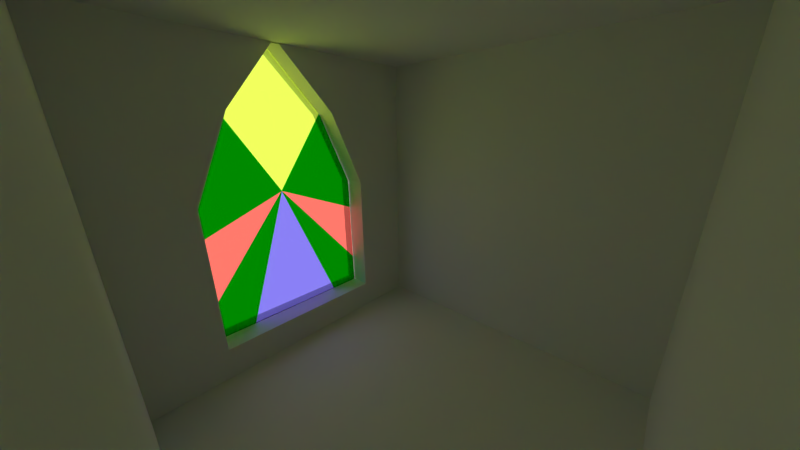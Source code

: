 # Source: Glasstest.blend  (saved by Blender 2.76.0; exported with 4.5.12 LTS)
import bpy
from mathutils import Matrix  # noqa: F401  (used for matrix-valued properties, if any)

bpy.ops.wm.read_factory_settings(use_empty=True)
scene = bpy.context.scene
scene.name = 'Scene'

# ---- collections
col_collection_1 = bpy.data.collections.new('Collection 1'); scene.collection.children.link(col_collection_1)

# ---- materials (node trees are filled in below, after node groups)
mat_glass_green = bpy.data.materials.new('Glass Green')
mat_glass_green.alpha_threshold = 0.0
mat_glass_green.diffuse_color = (0.4845, 0.8, 0.516, 1.0)
mat_glass_green.roughness = 0.5
mat_glass_yellow = bpy.data.materials.new('Glass Yellow')
mat_glass_yellow.alpha_threshold = 0.0
mat_glass_yellow.diffuse_color = (0.4845, 0.8, 0.516, 1.0)
mat_glass_yellow.roughness = 0.5
mat_glass_red = bpy.data.materials.new('Glass Red')
mat_glass_red.alpha_threshold = 0.0
mat_glass_red.diffuse_color = (0.4845, 0.8, 0.516, 1.0)
mat_glass_red.roughness = 0.5
mat_glass_blue = bpy.data.materials.new('Glass Blue')
mat_glass_blue.alpha_threshold = 0.0
mat_glass_blue.diffuse_color = (0.4845, 0.8, 0.516, 1.0)
mat_glass_blue.roughness = 0.5
mat_material = bpy.data.materials.new('Material')
mat_material.alpha_threshold = 0.0
mat_material.roughness = 0.5
mat_material.line_color = (0.0, 0.0, 0.0, 1.0)

# ---- material node trees
mat_glass_green.use_nodes = True; mat_glass_green.node_tree.nodes.clear()
_N = mat_glass_green.node_tree.nodes; _L = mat_glass_green.node_tree.links
n0 = _N.new('ShaderNodeOutputMaterial'); n0.name = 'Material Output'; n0.location = (300, 300)
n1 = _N.new('ShaderNodeBsdfGlass'); n1.name = 'Glass BSDF'; n1.location = (10, 300)
n1.distribution = 'BECKMANN'
n1.inputs[0].default_value = (0.0, 0.3672, 0.001958, 1.0)
n1.inputs[2].default_value = 1.45
_L.new(n1.outputs[0], n0.inputs[0])
n0.is_active_output = True
mat_glass_yellow.use_nodes = True; mat_glass_yellow.node_tree.nodes.clear()
_N = mat_glass_yellow.node_tree.nodes; _L = mat_glass_yellow.node_tree.links
n0 = _N.new('ShaderNodeOutputMaterial'); n0.name = 'Material Output'; n0.location = (300, 300)
n1 = _N.new('ShaderNodeBsdfGlass'); n1.name = 'Glass BSDF'; n1.location = (10, 300)
n1.distribution = 'BECKMANN'
n1.inputs[0].default_value = (0.7221, 0.8, 0.2794, 1.0)
n1.inputs[2].default_value = 1.45
_L.new(n1.outputs[0], n0.inputs[0])
n0.is_active_output = True
mat_glass_red.use_nodes = True; mat_glass_red.node_tree.nodes.clear()
_N = mat_glass_red.node_tree.nodes; _L = mat_glass_red.node_tree.links
n0 = _N.new('ShaderNodeOutputMaterial'); n0.name = 'Material Output'; n0.location = (300, 300)
n1 = _N.new('ShaderNodeBsdfGlass'); n1.name = 'Glass BSDF'; n1.location = (10, 300)
n1.distribution = 'BECKMANN'
n1.inputs[0].default_value = (0.8, 0.3235, 0.3235, 1.0)
n1.inputs[2].default_value = 1.45
_L.new(n1.outputs[0], n0.inputs[0])
n0.is_active_output = True
mat_glass_blue.use_nodes = True; mat_glass_blue.node_tree.nodes.clear()
_N = mat_glass_blue.node_tree.nodes; _L = mat_glass_blue.node_tree.links
n0 = _N.new('ShaderNodeOutputMaterial'); n0.name = 'Material Output'; n0.location = (300, 300)
n1 = _N.new('ShaderNodeBsdfGlass'); n1.name = 'Glass BSDF'; n1.location = (10, 300)
n1.distribution = 'BECKMANN'
n1.inputs[0].default_value = (0.3881, 0.3413, 0.8, 1.0)
n1.inputs[2].default_value = 1.45
_L.new(n1.outputs[0], n0.inputs[0])
n0.is_active_output = True

# ---- world
world_world = bpy.data.worlds.new('World'); scene.world = world_world
world_world.use_nodes = True; world_world.node_tree.nodes.clear()
_N = world_world.node_tree.nodes; _L = world_world.node_tree.links
n0 = _N.new('ShaderNodeOutputWorld'); n0.name = 'World Output'; n0.location = (300, 300)
n1 = _N.new('ShaderNodeBackground'); n1.name = 'Background'; n1.location = (10, 300)
n1.inputs[0].default_value = (0.9093, 1.0, 0.7727, 1.0)
n1.inputs[1].default_value = 2.0
_L.new(n1.outputs[0], n0.inputs[0])
n0.is_active_output = True
world_world.color = (1.0, 1.0, 1.0)
world_world.use_sun_shadow = False
world_world.sun_shadow_jitter_overblur = 0.0
world_world.cycles.sampling_method = 'MANUAL'
world_world.cycles.sample_map_resolution = 256

# ---- cameras
cam_camera = bpy.data.cameras.new('Camera')
cam_camera.clip_end = 100.0
cam_camera.lens = 12.0
cam_camera.sensor_width = 32.0
cam_camera.sensor_height = 18.0
cam_camera.ortho_scale = 7.314
cam_camera.dof.focus_distance = 0.0

# ---- meshes
me_cube_001 = bpy.data.meshes.new('Cube.001')
me_cube_001.from_pydata([(0.4486, -2.146, 0.4545), (-0.4486, -2.146, 0.2727), (0.4486, -2.146, 0.2727), (0.4486, -2.146, 0.09091), (0.01391, -2.146, -0.8182), (0.2692, -2.146, -0.5022), (0.4486, -2.146, -0.09091), (-0.4486, -2.146, 0.6364), (1.036e-05, -2.146, 0.6364), (0.4486, -2.146, 0.6364), (-0.08972, -2.146, 0.6364), (-0.2692, -2.146, 0.6364), (0.2692, -2.146, 0.6364), (-0.2692, -2.146, -0.5022), (-0.4486, -2.146, 0.09091), (0.01391, -2.156, -0.8182), (0.2692, -2.156, -0.5022), (-0.2692, -2.156, -0.5022), (0.4486, -2.156, -0.09091), (-0.4486, -2.146, -0.09091), (0.4486, -2.156, 0.09091), (-0.4486, -2.156, 0.09091), (0.4486, -2.156, 0.2727), (-0.4486, -2.156, 0.2727), (0.4486, -2.156, 0.4545), (-0.4486, -2.156, 0.4545), (0.4486, -2.156, 0.6364), (0.2692, -2.156, 0.6364), (-0.2692, -2.156, 0.6364), (-0.4486, -2.156, 0.6364), (0.01391, -2.156, -0.09091), (-0.4486, -2.156, -0.09091), (1.038e-05, -2.156, 0.6364), (0.08974, -2.156, 0.6364), (-0.08972, -2.156, 0.6364), (-0.4486, -2.146, 0.4545), (0.01391, -2.146, -0.09091), (0.08974, -2.146, 0.6364)], [], [(12, 9, 0, 36), (3, 36, 0, 2), (5, 36, 3, 6), (5, 4, 13, 36), (14, 36, 13, 19), (14, 1, 35, 36), (11, 36, 35, 7), (28, 29, 25, 30), (21, 30, 25, 23), (21, 31, 17, 30), (16, 30, 17, 15), (16, 18, 20, 30), (20, 22, 24, 30), (27, 30, 24, 26), (20, 3, 2, 22), (21, 14, 19, 31), (23, 1, 14, 21), (28, 11, 7, 29), (31, 19, 13, 17), (22, 2, 0, 24), (16, 5, 6, 18), (25, 35, 1, 23), (15, 4, 5, 16), (34, 10, 11, 28), (24, 0, 9, 26), (26, 9, 12, 27), (29, 7, 35, 25), (18, 6, 3, 20), (17, 13, 4, 15), (12, 36, 8, 37), (27, 33, 32, 30), (28, 30, 32, 34), (11, 10, 8, 36), (33, 37, 8, 32), (32, 8, 10, 34), (27, 12, 37, 33)])
me_cube_001.polygons.foreach_set('material_index', [0, 2, 0, 1, 0, 2, 0, 0, 2, 0, 1, 0, 2, 0, 2, 0, 2, 0, 0, 2, 0, 2, 1, 3, 0, 0, 0, 0, 1, 3, 3, 3, 3, 3, 3, 3])
me_cube_001.materials.append(mat_glass_green)
me_cube_001.materials.append(mat_glass_yellow)
me_cube_001.materials.append(mat_glass_red)
me_cube_001.materials.append(mat_glass_blue)
me_cube_001.use_remesh_preserve_volume = False
me_cube_001.use_remesh_preserve_attributes = False
me_cube_001.use_mirror_vertex_groups = False
me_cube_001.update()
me_cube = bpy.data.meshes.new('Cube')
me_cube.from_pydata([(1.0, 1.0, -1.0), (1.0, -1.0, -1.0), (-1.0, -1.0, -1.0), (-1.0, -1.0, 1.0), (-1.0, 1.0, -1.0), (1.0, 1.0, 1.0), (1.0, -1.0, 1.0), (-1.0, 1.0, 1.0), (1.0, 0.8182, -1.0), (1.0, 0.6364, -1.0), (1.0, 0.4545, -1.0), (1.0, 0.2727, -1.0), (1.0, 0.09091, -1.0), (1.0, -0.09091, -1.0), (1.0, -0.2727, -1.0), (1.0, -0.4545, -1.0), (1.0, -0.6364, -1.0), (1.0, -0.8182, -1.0), (0.8182, 1.0, -1.0), (0.6364, 1.0, -1.0), (0.4545, 1.0, -1.0), (0.2727, 1.0, -1.0), (0.09091, 1.0, -1.0), (-0.09091, 1.0, -1.0), (-0.2727, 1.0, -1.0), (-0.4545, 1.0, -1.0), (-0.6364, 1.0, -1.0), (-0.8182, 1.0, -1.0), (1.0, 1.0, -0.8182), (1.0, 1.0, -0.6364), (1.0, 1.0, -0.4545), (1.0, 1.0, -0.2727), (1.0, 1.0, -0.09091), (1.0, 1.0, 0.09091), (1.0, 1.0, 0.2727), (1.0, 1.0, 0.4545), (1.0, 1.0, 0.6364), (1.0, 1.0, 0.8182), (0.8182, -1.0, -1.0), (0.6364, -1.0, -1.0), (0.4545, -1.0, -1.0), (0.2727, -1.0, -1.0), (0.09091, -1.0, -1.0), (-0.09091, -1.0, -1.0), (-0.2727, -1.0, -1.0), (-0.4545, -1.0, -1.0), (-0.6364, -1.0, -1.0), (-0.8182, -1.0, -1.0), (1.0, -1.0, -0.8182), (1.0, -1.0, -0.6364), (1.0, -1.0, -0.4545), (1.0, -1.0, -0.2727), (1.0, -1.0, -0.09091), (1.0, -1.0, 0.09091), (1.0, -1.0, 0.2727), (1.0, -1.0, 0.4545), (1.0, -1.0, 0.6364), (1.0, -1.0, 0.8182), (-1.0, -0.8182, -1.0), (-1.0, -0.6364, -1.0), (-1.0, -0.4545, -1.0), (-1.0, -0.2727, -1.0), (-1.0, -0.09091, -1.0), (-1.0, 0.09091, -1.0), (-1.0, 0.2727, -1.0), (-1.0, 0.4545, -1.0), (-1.0, 0.6364, -1.0), (-1.0, 0.8182, -1.0), (-1.0, -1.0, -0.8182), (-1.0, -1.0, -0.6364), (-1.0, -1.0, -0.4545), (-1.0, -1.0, -0.2727), (-1.0, -1.0, -0.09091), (-1.0, -1.0, 0.09091), (-1.0, -1.0, 0.2727), (-1.0, -1.0, 0.4545), (-1.0, -1.0, 0.6364), (-1.0, -1.0, 0.8182), (-1.0, 1.0, -0.8182), (-1.0, 1.0, -0.6364), (-1.0, 1.0, -0.4545), (-1.0, 1.0, -0.2727), (-1.0, 1.0, -0.09091), (-1.0, 1.0, 0.09091), (-1.0, 1.0, 0.2727), (-1.0, 1.0, 0.4545), (-1.0, 1.0, 0.6364), (-1.0, 1.0, 0.8182), (1.0, 0.8182, 1.0), (1.0, 0.6364, 1.0), (1.0, 0.4545, 1.0), (1.0, 0.2727, 1.0), (1.0, 0.09091, 1.0), (1.0, -0.09091, 1.0), (1.0, -0.2727, 1.0), (1.0, -0.4545, 1.0), (1.0, -0.6364, 1.0), (1.0, -0.8182, 1.0), (0.8182, 1.0, 1.0), (0.6364, 1.0, 1.0), (0.4545, 1.0, 1.0), (0.2727, 1.0, 1.0), (0.09091, 1.0, 1.0), (-0.09091, 1.0, 1.0), (-0.2727, 1.0, 1.0), (-0.4545, 1.0, 1.0), (-0.6364, 1.0, 1.0), (-0.8182, 1.0, 1.0), (0.8182, -1.0, 1.0), (0.6364, -1.0, 1.0), (0.4545, -1.0, 1.0), (0.2727, -1.0, 1.0), (0.09091, -1.0, 1.0), (-0.09091, -1.0, 1.0), (-0.2727, -1.0, 1.0), (-0.4545, -1.0, 1.0), (-0.6364, -1.0, 1.0), (-0.8182, -1.0, 1.0), (-1.0, -0.8182, 1.0), (-1.0, -0.6364, 1.0), (-1.0, -0.4545, 1.0), (-1.0, -0.2727, 1.0), (-1.0, -0.09091, 1.0), (-1.0, 0.09091, 1.0), (-1.0, 0.2727, 1.0), (-1.0, 0.4545, 1.0), (-1.0, 0.6364, 1.0), (-1.0, 0.8182, 1.0), (0.8182, 1.0, 0.8182), (0.6364, 1.0, 0.8182), (0.4545, 1.0, 0.8182), (0.2727, 1.0, 0.8182), (0.09091, 1.0, 0.8182), (-0.09091, 1.0, 0.8182), (-0.2727, 1.0, 0.8182), (-0.4545, 1.0, 0.8182), (-0.6364, 1.0, 0.8182), (-0.8182, 1.0, 0.8182), (0.8182, 1.0, 0.6364), (0.6364, 1.0, 0.6364), (0.4545, 1.0, 0.6364), (0.2727, 1.0, 0.6364), (0.09091, 1.0, 0.6364), (-0.09091, 1.0, 0.6364), (-0.2727, 1.0, 0.6364), (-0.4545, 1.0, 0.6364), (-0.6364, 1.0, 0.6364), (-0.8182, 1.0, 0.6364), (0.8182, 1.0, 0.4545), (0.6364, 1.0, 0.4545), (0.4545, 1.0, 0.4545), (0.2727, 1.0, 0.4545), (0.09091, 1.0, 0.4545), (-0.09091, 1.0, 0.4545), (-0.2727, 1.0, 0.4545), (-0.4545, 1.0, 0.4545), (-0.6364, 1.0, 0.4545), (-0.8182, 1.0, 0.4545), (0.8182, 1.0, 0.2727), (0.6364, 1.0, 0.2727), (0.4545, 1.0, 0.2727), (0.2727, 1.0, 0.2727), (0.09091, 1.0, 0.2727), (-0.09091, 1.0, 0.2727), (-0.2727, 1.0, 0.2727), (-0.4545, 1.0, 0.2727), (-0.6364, 1.0, 0.2727), (-0.8182, 1.0, 0.2727), (0.8182, 1.0, 0.09091), (0.6364, 1.0, 0.09091), (0.4545, 1.0, 0.09091), (0.2727, 1.0, 0.09091), (0.09091, 1.0, 0.09091), (-0.09091, 1.0, 0.09091), (-0.2727, 1.0, 0.09091), (-0.4545, 1.0, 0.09091), (-0.6364, 1.0, 0.09091), (-0.8182, 1.0, 0.09091), (0.8182, 1.0, -0.09091), (0.6364, 1.0, -0.09091), (0.4545, 1.0, -0.09091), (0.2727, 1.0, -0.09091), (0.09091, 1.0, -0.09091), (-0.09091, 1.0, -0.09091), (-0.2727, 1.0, -0.09091), (-0.4545, 1.0, -0.09091), (-0.6364, 1.0, -0.09091), (-0.8182, 1.0, -0.09091), (0.8182, 1.0, -0.2727), (0.6364, 1.0, -0.2727), (0.4545, 1.0, -0.2727), (0.2727, 1.0, -0.2727), (0.09091, 1.0, -0.2727), (-0.09091, 1.0, -0.2727), (-0.2727, 1.0, -0.2727), (-0.4545, 1.0, -0.2727), (-0.6364, 1.0, -0.2727), (-0.8182, 1.0, -0.2727), (0.8182, 1.0, -0.4545), (0.6364, 1.0, -0.4545), (0.4545, 1.0, -0.4545), (0.2727, 1.0, -0.4545), (0.09091, 1.0, -0.4545), (-0.09091, 1.0, -0.4545), (-0.2727, 1.0, -0.4545), (-0.4545, 1.0, -0.4545), (-0.6364, 1.0, -0.4545), (-0.8182, 1.0, -0.4545), (0.8182, 1.0, -0.6364), (0.6364, 1.0, -0.6364), (0.4545, 1.0, -0.6364), (0.2727, 1.0, -0.6364), (0.09091, 1.0, -0.6364), (-0.09091, 1.0, -0.6364), (-0.2727, 1.0, -0.6364), (-0.4545, 1.0, -0.6364), (-0.6364, 1.0, -0.6364), (-0.8182, 1.0, -0.6364), (0.8182, 1.0, -0.8182), (0.6364, 1.0, -0.8182), (0.4545, 1.0, -0.8182), (0.2727, 1.0, -0.8182), (0.09091, 1.0, -0.8182), (-0.09091, 1.0, -0.8182), (-0.2727, 1.0, -0.8182), (-0.4545, 1.0, -0.8182), (-0.6364, 1.0, -0.8182), (-0.8182, 1.0, -0.8182), (-1.0, -0.8182, -0.8182), (-1.0, -0.6364, -0.8182), (-1.0, -0.4545, -0.8182), (-1.0, -0.2727, -0.8182), (-1.0, -0.09091, -0.8182), (-1.0, 0.09091, -0.8182), (-1.0, 0.2727, -0.8182), (-1.0, 0.4545, -0.8182), (-1.0, 0.6364, -0.8182), (-1.0, 0.8182, -0.8182), (-1.0, -0.8182, -0.6364), (-1.0, -0.6364, -0.6364), (-1.0, -0.4545, -0.6364), (-1.0, -0.2727, -0.6364), (-1.0, -0.09091, -0.6364), (-1.0, 0.09091, -0.6364), (-1.0, 0.2727, -0.6364), (-1.0, 0.4545, -0.6364), (-1.0, 0.6364, -0.6364), (-1.0, 0.8182, -0.6364), (-1.0, -0.8182, -0.4545), (-1.0, -0.6364, -0.4545), (-1.0, -0.4545, -0.4545), (-1.0, -0.2727, -0.4545), (-1.0, -0.09091, -0.4545), (-1.0, 0.09091, -0.4545), (-1.0, 0.2727, -0.4545), (-1.0, 0.4545, -0.4545), (-1.0, 0.6364, -0.4545), (-1.0, 0.8182, -0.4545), (-1.0, -0.8182, -0.2727), (-1.0, -0.6364, -0.2727), (-1.0, -0.4545, -0.2727), (-1.0, -0.2727, -0.2727), (-1.0, -0.09091, -0.2727), (-1.0, 0.09091, -0.2727), (-1.0, 0.2727, -0.2727), (-1.0, 0.4545, -0.2727), (-1.0, 0.6364, -0.2727), (-1.0, 0.8182, -0.2727), (-1.0, -0.8182, -0.09091), (-1.0, -0.6364, -0.09091), (-1.0, -0.4545, -0.09091), (-1.0, -0.2727, -0.09091), (-1.0, -0.09091, -0.09091), (-1.0, 0.09091, -0.09091), (-1.0, 0.2727, -0.09091), (-1.0, 0.4545, -0.09091), (-1.0, 0.6364, -0.09091), (-1.0, 0.8182, -0.09091), (-1.0, -0.8182, 0.09091), (-1.0, -0.6364, 0.09091), (-1.0, -0.4545, 0.09091), (-1.0, -0.2727, 0.09091), (-1.0, -0.09091, 0.09091), (-1.0, 0.09091, 0.09091), (-1.0, 0.2727, 0.09091), (-1.0, 0.4545, 0.09091), (-1.0, 0.6364, 0.09091), (-1.0, 0.8182, 0.09091), (-1.0, -0.8182, 0.2727), (-1.0, -0.6364, 0.2727), (-1.0, -0.4545, 0.2727), (-1.0, -0.2727, 0.2727), (-1.0, -0.09091, 0.2727), (-1.0, 0.09091, 0.2727), (-1.0, 0.2727, 0.2727), (-1.0, 0.4545, 0.2727), (-1.0, 0.6364, 0.2727), (-1.0, 0.8182, 0.2727), (-1.0, -0.8182, 0.4545), (-1.0, -0.6364, 0.4545), (-1.0, -0.4545, 0.4545), (-1.0, -0.2727, 0.4545), (-1.0, -0.09091, 0.4545), (-1.0, 0.09091, 0.4545), (-1.0, 0.2727, 0.4545), (-1.0, 0.4545, 0.4545), (-1.0, 0.6364, 0.4545), (-1.0, 0.8182, 0.4545), (-1.0, -0.8182, 0.6364), (-1.0, -0.6364, 0.6364), (-1.0, -0.4545, 0.6364), (-1.0, -0.2727, 0.6364), (-1.0, -0.09091, 0.6364), (-1.0, 0.09091, 0.6364), (-1.0, 0.2727, 0.6364), (-1.0, 0.4545, 0.6364), (-1.0, 0.6364, 0.6364), (-1.0, 0.8182, 0.6364), (-1.0, -0.8182, 0.8182), (-1.0, -0.6364, 0.8182), (-1.0, -0.4545, 0.8182), (-1.0, -0.2727, 0.8182), (-1.0, -0.09091, 0.8182), (-1.0, 0.09091, 0.8182), (-1.0, 0.2727, 0.8182), (-1.0, 0.4545, 0.8182), (-1.0, 0.6364, 0.8182), (-1.0, 0.8182, 0.8182), (0.8182, -1.0, -0.8182), (0.6364, -1.0, -0.8182), (0.4545, -1.0, -0.8182), (0.2727, -1.0, -0.8182), (0.01408, -1.0, -0.8182), (-0.2727, -1.0, -0.8182), (-0.4545, -1.0, -0.8182), (-0.6364, -1.0, -0.8182), (-0.8182, -1.0, -0.8182), (0.8182, -1.0, -0.6364), (0.6364, -1.0, -0.6364), (0.4545, -1.0, -0.6364), (0.2727, -1.0, -0.5022), (-0.2727, -1.0, -0.5022), (-0.4545, -1.0, -0.6364), (-0.6364, -1.0, -0.6364), (-0.8182, -1.0, -0.6364), (0.8182, -1.0, -0.4545), (0.6364, -1.0, -0.4545), (0.4545, -1.0, -0.4545), (-0.4545, -1.0, -0.4545), (-0.6364, -1.0, -0.4545), (-0.8182, -1.0, -0.4545), (0.8182, -1.0, -0.2727), (0.6364, -1.0, -0.2727), (-0.6364, -1.0, -0.2727), (-0.8182, -1.0, -0.2727), (0.8182, -1.0, -0.09091), (0.6364, -1.0, -0.09091), (0.4545, -1.0, -0.09091), (-0.4545, -1.0, -0.09091), (-0.6364, -1.0, -0.09091), (-0.8182, -1.0, -0.09091), (0.8182, -1.0, 0.09091), (0.6364, -1.0, 0.09091), (0.4545, -1.0, 0.09091), (-0.4545, -1.0, 0.09091), (-0.6364, -1.0, 0.09091), (-0.8182, -1.0, 0.09091), (0.8182, -1.0, 0.2727), (0.6364, -1.0, 0.2727), (0.4545, -1.0, 0.2727), (-0.4545, -1.0, 0.2727), (-0.6364, -1.0, 0.2727), (-0.8182, -1.0, 0.2727), (0.8182, -1.0, 0.4545), (0.6364, -1.0, 0.4545), (0.4545, -1.0, 0.4545), (-0.4545, -1.0, 0.4545), (-0.6364, -1.0, 0.4545), (-0.8182, -1.0, 0.4545), (0.8182, -1.0, 0.6364), (0.6364, -1.0, 0.6364), (0.4545, -1.0, 0.6364), (0.2727, -1.0, 0.6364), (0.09091, -1.0, 0.6364), (-0.09091, -1.0, 0.6364), (-0.2727, -1.0, 0.6364), (-0.4545, -1.0, 0.6364), (-0.6364, -1.0, 0.6364), (-0.8182, -1.0, 0.6364), (0.8182, -1.0, 0.8182), (0.6364, -1.0, 0.8182), (0.4545, -1.0, 0.8182), (0.2727, -1.0, 0.8182), (0.09091, -1.0, 0.8182), (-0.09091, -1.0, 0.8182), (-0.2727, -1.0, 0.8182), (-0.4545, -1.0, 0.8182), (-0.6364, -1.0, 0.8182), (-0.8182, -1.0, 0.8182), (1.0, 0.8182, -0.8182), (1.0, 0.6364, -0.8182), (1.0, 0.4545, -0.8182), (1.0, 0.2727, -0.8182), (1.0, 0.09091, -0.8182), (1.0, -0.09091, -0.8182), (1.0, -0.2727, -0.8182), (1.0, -0.4545, -0.8182), (1.0, -0.6364, -0.8182), (1.0, -0.8182, -0.8182), (1.0, 0.8182, -0.6364), (1.0, 0.6364, -0.6364), (1.0, 0.4545, -0.6364), (1.0, 0.2727, -0.6364), (1.0, 0.09091, -0.6364), (1.0, -0.09091, -0.6364), (1.0, -0.2727, -0.6364), (1.0, -0.4545, -0.6364), (1.0, -0.6364, -0.6364), (1.0, -0.8182, -0.6364), (1.0, 0.8182, -0.4545), (1.0, 0.6364, -0.4545), (1.0, 0.4545, -0.4545), (1.0, 0.2727, -0.4545), (1.0, 0.09091, -0.4545), (1.0, -0.09091, -0.4545), (1.0, -0.2727, -0.4545), (1.0, -0.4545, -0.4545), (1.0, -0.6364, -0.4545), (1.0, -0.8182, -0.4545), (1.0, 0.8182, -0.2727), (1.0, 0.6364, -0.2727), (1.0, 0.4545, -0.2727), (1.0, 0.2727, -0.2727), (1.0, 0.09091, -0.2727), (1.0, -0.09091, -0.2727), (1.0, -0.2727, -0.2727), (1.0, -0.4545, -0.2727), (1.0, -0.6364, -0.2727), (1.0, -0.8182, -0.2727), (1.0, 0.8182, -0.09091), (1.0, 0.6364, -0.09091), (1.0, 0.4545, -0.09091), (1.0, 0.2727, -0.09091), (1.0, 0.09091, -0.09091), (1.0, -0.09091, -0.09091), (1.0, -0.2727, -0.09091), (1.0, -0.4545, -0.09091), (1.0, -0.6364, -0.09091), (1.0, -0.8182, -0.09091), (1.0, 0.8182, 0.09091), (1.0, 0.6364, 0.09091), (1.0, 0.4545, 0.09091), (1.0, 0.2727, 0.09091), (1.0, 0.09091, 0.09091), (1.0, -0.09091, 0.09091), (1.0, -0.2727, 0.09091), (1.0, -0.4545, 0.09091), (1.0, -0.6364, 0.09091), (1.0, -0.8182, 0.09091), (1.0, 0.8182, 0.2727), (1.0, 0.6364, 0.2727), (1.0, 0.4545, 0.2727), (1.0, 0.2727, 0.2727), (1.0, 0.09091, 0.2727), (1.0, -0.09091, 0.2727), (1.0, -0.2727, 0.2727), (1.0, -0.4545, 0.2727), (1.0, -0.6364, 0.2727), (1.0, -0.8182, 0.2727), (1.0, 0.8182, 0.4545), (1.0, 0.6364, 0.4545), (1.0, 0.4545, 0.4545), (1.0, 0.2727, 0.4545), (1.0, 0.09091, 0.4545), (1.0, -0.09091, 0.4545), (1.0, -0.2727, 0.4545), (1.0, -0.4545, 0.4545), (1.0, -0.6364, 0.4545), (1.0, -0.8182, 0.4545), (1.0, 0.8182, 0.6364), (1.0, 0.6364, 0.6364), (1.0, 0.4545, 0.6364), (1.0, 0.2727, 0.6364), (1.0, 0.09091, 0.6364), (1.0, -0.09091, 0.6364), (1.0, -0.2727, 0.6364), (1.0, -0.4545, 0.6364), (1.0, -0.6364, 0.6364), (1.0, -0.8182, 0.6364), (1.0, 0.8182, 0.8182), (1.0, 0.6364, 0.8182), (1.0, 0.4545, 0.8182), (1.0, 0.2727, 0.8182), (1.0, 0.09091, 0.8182), (1.0, -0.09091, 0.8182), (1.0, -0.2727, 0.8182), (1.0, -0.4545, 0.8182), (1.0, -0.6364, 0.8182), (1.0, -0.8182, 0.8182), (0.8182, 0.8182, 1.0), (0.8182, 0.6364, 1.0), (0.8182, 0.4545, 1.0), (0.8182, 0.2727, 1.0), (0.8182, 0.09091, 1.0), (0.8182, -0.09091, 1.0), (0.8182, -0.2727, 1.0), (0.8182, -0.4545, 1.0), (0.8182, -0.6364, 1.0), (0.8182, -0.8182, 1.0), (0.6364, 0.8182, 1.0), (0.6364, 0.6364, 1.0), (0.6364, 0.4545, 1.0), (0.6364, 0.2727, 1.0), (0.6364, 0.09091, 1.0), (0.6364, -0.09091, 1.0), (0.6364, -0.2727, 1.0), (0.6364, -0.4545, 1.0), (0.6364, -0.6364, 1.0), (0.6364, -0.8182, 1.0), (0.4545, 0.8182, 1.0), (0.4545, 0.6364, 1.0), (0.4545, 0.4545, 1.0), (0.4545, 0.2727, 1.0), (0.4545, 0.09091, 1.0), (0.4545, -0.09091, 1.0), (0.4545, -0.2727, 1.0), (0.4545, -0.4545, 1.0), (0.4545, -0.6364, 1.0), (0.4545, -0.8182, 1.0), (0.2727, 0.8182, 1.0), (0.2727, 0.6364, 1.0), (0.2727, 0.4545, 1.0), (0.2727, 0.2727, 1.0), (0.2727, 0.09091, 1.0), (0.2727, -0.09091, 1.0), (0.2727, -0.2727, 1.0), (0.2727, -0.4545, 1.0), (0.2727, -0.6364, 1.0), (0.2727, -0.8182, 1.0), (0.09091, 0.8182, 1.0), (0.09091, 0.6364, 1.0), (0.09091, 0.4545, 1.0), (0.09091, 0.2727, 1.0), (0.09091, 0.09091, 1.0), (0.09091, -0.09091, 1.0), (0.09091, -0.2727, 1.0), (0.09091, -0.4545, 1.0), (0.09091, -0.6364, 1.0), (0.09091, -0.8182, 1.0), (-0.09091, 0.8182, 1.0), (-0.09091, 0.6364, 1.0), (-0.09091, 0.4545, 1.0), (-0.09091, 0.2727, 1.0), (-0.09091, 0.09091, 1.0), (-0.09091, -0.09091, 1.0), (-0.09091, -0.2727, 1.0), (-0.09091, -0.4545, 1.0), (-0.09091, -0.6364, 1.0), (-0.09091, -0.8182, 1.0), (-0.2727, 0.8182, 1.0), (-0.2727, 0.6364, 1.0), (-0.2727, 0.4545, 1.0), (-0.2727, 0.2727, 1.0), (-0.2727, 0.09091, 1.0), (-0.2727, -0.09091, 1.0), (-0.2727, -0.2727, 1.0), (-0.2727, -0.4545, 1.0), (-0.2727, -0.6364, 1.0), (-0.2727, -0.8182, 1.0), (-0.4545, 0.8182, 1.0), (-0.4545, 0.6364, 1.0), (-0.4545, 0.4545, 1.0), (-0.4545, 0.2727, 1.0), (-0.4545, 0.09091, 1.0), (-0.4545, -0.09091, 1.0), (-0.4545, -0.2727, 1.0), (-0.4545, -0.4545, 1.0), (-0.4545, -0.6364, 1.0), (-0.4545, -0.8182, 1.0), (-0.6364, 0.8182, 1.0), (-0.6364, 0.6364, 1.0), (-0.6364, 0.4545, 1.0), (-0.6364, 0.2727, 1.0), (-0.6364, 0.09091, 1.0), (-0.6364, -0.09091, 1.0), (-0.6364, -0.2727, 1.0), (-0.6364, -0.4545, 1.0), (-0.6364, -0.6364, 1.0), (-0.6364, -0.8182, 1.0), (-0.8182, 0.8182, 1.0), (-0.8182, 0.6364, 1.0), (-0.8182, 0.4545, 1.0), (-0.8182, 0.2727, 1.0), (-0.8182, 0.09091, 1.0), (-0.8182, -0.09091, 1.0), (-0.8182, -0.2727, 1.0), (-0.8182, -0.4545, 1.0), (-0.8182, -0.6364, 1.0), (-0.8182, -0.8182, 1.0), (0.8182, 0.8182, -1.0), (0.6364, 0.8182, -1.0), (0.4545, 0.8182, -1.0), (0.2727, 0.8182, -1.0), (0.09091, 0.8182, -1.0), (-0.09091, 0.8182, -1.0), (-0.2727, 0.8182, -1.0), (-0.4545, 0.8182, -1.0), (-0.6364, 0.8182, -1.0), (-0.8182, 0.8182, -1.0), (0.8182, 0.6364, -1.0), (0.6364, 0.6364, -1.0), (0.4545, 0.6364, -1.0), (0.2727, 0.6364, -1.0), (0.09091, 0.6364, -1.0), (-0.09091, 0.6364, -1.0), (-0.2727, 0.6364, -1.0), (-0.4545, 0.6364, -1.0), (-0.6364, 0.6364, -1.0), (-0.8182, 0.6364, -1.0), (0.8182, 0.4545, -1.0), (0.6364, 0.4545, -1.0), (0.4545, 0.4545, -1.0), (0.2727, 0.4545, -1.0), (0.09091, 0.4545, -1.0), (-0.09091, 0.4545, -1.0), (-0.2727, 0.4545, -1.0), (-0.4545, 0.4545, -1.0), (-0.6364, 0.4545, -1.0), (-0.8182, 0.4545, -1.0), (0.8182, 0.2727, -1.0), (0.6364, 0.2727, -1.0), (0.4545, 0.2727, -1.0), (0.2727, 0.2727, -1.0), (0.09091, 0.2727, -1.0), (-0.09091, 0.2727, -1.0), (-0.2727, 0.2727, -1.0), (-0.4545, 0.2727, -1.0), (-0.6364, 0.2727, -1.0), (-0.8182, 0.2727, -1.0), (0.8182, 0.09091, -1.0), (0.6364, 0.09091, -1.0), (0.4545, 0.09091, -1.0), (0.2727, 0.09091, -1.0), (0.09091, 0.09091, -1.0), (-0.09091, 0.09091, -1.0), (-0.2727, 0.09091, -1.0), (-0.4545, 0.09091, -1.0), (-0.6364, 0.09091, -1.0), (-0.8182, 0.09091, -1.0), (0.8182, -0.09091, -1.0), (0.6364, -0.09091, -1.0), (0.4545, -0.09091, -1.0), (0.2727, -0.09091, -1.0), (0.09091, -0.09091, -1.0), (-0.09091, -0.09091, -1.0), (-0.2727, -0.09091, -1.0), (-0.4545, -0.09091, -1.0), (-0.6364, -0.09091, -1.0), (-0.8182, -0.09091, -1.0), (0.8182, -0.2727, -1.0), (0.6364, -0.2727, -1.0), (0.4545, -0.2727, -1.0), (0.2727, -0.2727, -1.0), (0.09091, -0.2727, -1.0), (-0.09091, -0.2727, -1.0), (-0.2727, -0.2727, -1.0), (-0.4545, -0.2727, -1.0), (-0.6364, -0.2727, -1.0), (-0.8182, -0.2727, -1.0), (0.8182, -0.4545, -1.0), (0.6364, -0.4545, -1.0), (0.4545, -0.4545, -1.0), (0.2727, -0.4545, -1.0), (0.09091, -0.4545, -1.0), (-0.09091, -0.4545, -1.0), (-0.2727, -0.4545, -1.0), (-0.4545, -0.4545, -1.0), (-0.6364, -0.4545, -1.0), (-0.8182, -0.4545, -1.0), (0.8182, -0.6364, -1.0), (0.6364, -0.6364, -1.0), (0.4545, -0.6364, -1.0), (0.2727, -0.6364, -1.0), (0.09091, -0.6364, -1.0), (-0.09091, -0.6364, -1.0), (-0.2727, -0.6364, -1.0), (-0.4545, -0.6364, -1.0), (-0.6364, -0.6364, -1.0), (-0.8182, -0.6364, -1.0), (0.8182, -0.8182, -1.0), (0.6364, -0.8182, -1.0), (0.4545, -0.8182, -1.0), (0.2727, -0.8182, -1.0), (0.09091, -0.8182, -1.0), (-0.09091, -0.8182, -1.0), (-0.2727, -0.8182, -1.0), (-0.4545, -0.8182, -1.0), (-0.6364, -0.8182, -1.0), (-0.8182, -0.8182, -1.0), (0.8, 0.8, -0.8), (0.8, -0.8, -0.8), (-0.8, -0.8, -0.8), (-0.8, -0.8, 0.8), (-0.8, 0.8, -0.8), (0.8, 0.8, 0.8), (0.8, -0.8, 0.8), (-0.8, 0.8, 0.8), (0.8, 0.8182, -0.8), (0.8, 0.6364, -0.8), (0.8, 0.4545, -0.8), (0.8, 0.2727, -0.8), (0.8, 0.09091, -0.8), (0.8, -0.09091, -0.8), (0.8, -0.2727, -0.8), (0.8, -0.4545, -0.8), (0.8, -0.6364, -0.8), (0.8, -0.8182, -0.8), (0.8182, 0.8, -0.8), (0.6364, 0.8, -0.8), (0.4545, 0.8, -0.8), (0.2727, 0.8, -0.8), (0.09091, 0.8, -0.8), (-0.09091, 0.8, -0.8), (-0.2727, 0.8, -0.8), (-0.4545, 0.8, -0.8), (-0.6364, 0.8, -0.8), (-0.8182, 0.8, -0.8), (0.8, 0.8, -0.8182), (0.8, 0.8, -0.6364), (0.8, 0.8, -0.4545), (0.8, 0.8, -0.2727), (0.8, 0.8, -0.09091), (0.8, 0.8, 0.09091), (0.8, 0.8, 0.2727), (0.8, 0.8, 0.4545), (0.8, 0.8, 0.6364), (0.8, 0.8, 0.8182), (0.8182, -0.8, -0.8), (0.6364, -0.8, -0.8), (0.4545, -0.8, -0.8), (0.2727, -0.8, -0.8), (0.09091, -0.8, -0.8), (-0.09091, -0.8, -0.8), (-0.2727, -0.8, -0.8), (-0.4545, -0.8, -0.8), (-0.6364, -0.8, -0.8), (-0.8182, -0.8, -0.8), (0.8, -0.8, -0.8182), (0.8, -0.8, -0.6364), (0.8, -0.8, -0.4545), (0.8, -0.8, -0.2727), (0.8, -0.8, -0.09091), (0.8, -0.8, 0.09091), (0.8, -0.8, 0.2727), (0.8, -0.8, 0.4545), (0.8, -0.8, 0.6364), (0.8, -0.8, 0.8182), (-0.8, -0.8182, -0.8), (-0.8, -0.6364, -0.8), (-0.8, -0.4545, -0.8), (-0.8, -0.2727, -0.8), (-0.8, -0.09091, -0.8), (-0.8, 0.09091, -0.8), (-0.8, 0.2727, -0.8), (-0.8, 0.4545, -0.8), (-0.8, 0.6364, -0.8), (-0.8, 0.8182, -0.8), (-0.8, -0.8, -0.8182), (-0.8, -0.8, -0.6364), (-0.8, -0.8, -0.4545), (-0.8, -0.8, -0.2727), (-0.8, -0.8, -0.09091), (-0.8, -0.8, 0.09091), (-0.8, -0.8, 0.2727), (-0.8, -0.8, 0.4545), (-0.8, -0.8, 0.6364), (-0.8, -0.8, 0.8182), (-0.8, 0.8, -0.8182), (-0.8, 0.8, -0.6364), (-0.8, 0.8, -0.4545), (-0.8, 0.8, -0.2727), (-0.8, 0.8, -0.09091), (-0.8, 0.8, 0.09091), (-0.8, 0.8, 0.2727), (-0.8, 0.8, 0.4545), (-0.8, 0.8, 0.6364), (-0.8, 0.8, 0.8182), (0.8, 0.8182, 0.8), (0.8, 0.6364, 0.8), (0.8, 0.4545, 0.8), (0.8, 0.2727, 0.8), (0.8, 0.09091, 0.8), (0.8, -0.09091, 0.8), (0.8, -0.2727, 0.8), (0.8, -0.4545, 0.8), (0.8, -0.6364, 0.8), (0.8, -0.8182, 0.8), (0.8182, 0.8, 0.8), (0.6364, 0.8, 0.8), (0.4545, 0.8, 0.8), (0.2727, 0.8, 0.8), (0.09091, 0.8, 0.8), (-0.09091, 0.8, 0.8), (-0.2727, 0.8, 0.8), (-0.4545, 0.8, 0.8), (-0.6364, 0.8, 0.8), (-0.8182, 0.8, 0.8), (0.8182, -0.8, 0.8), (0.6364, -0.8, 0.8), (0.4545, -0.8, 0.8), (0.2727, -0.8, 0.8), (0.09091, -0.8, 0.8), (-0.09091, -0.8, 0.8), (-0.2727, -0.8, 0.8), (-0.4545, -0.8, 0.8), (-0.6364, -0.8, 0.8), (-0.8182, -0.8, 0.8), (-0.8, -0.8182, 0.8), (-0.8, -0.6364, 0.8), (-0.8, -0.4545, 0.8), (-0.8, -0.2727, 0.8), (-0.8, -0.09091, 0.8), (-0.8, 0.09091, 0.8), (-0.8, 0.2727, 0.8), (-0.8, 0.4545, 0.8), (-0.8, 0.6364, 0.8), (-0.8, 0.8182, 0.8), (0.8182, 0.8, 0.8182), (0.6364, 0.8, 0.8182), (0.4545, 0.8, 0.8182), (0.2727, 0.8, 0.8182), (0.09091, 0.8, 0.8182), (-0.09091, 0.8, 0.8182), (-0.2727, 0.8, 0.8182), (-0.4545, 0.8, 0.8182), (-0.6364, 0.8, 0.8182), (-0.8182, 0.8, 0.8182), (0.8182, 0.8, 0.6364), (0.6364, 0.8, 0.6364), (0.4545, 0.8, 0.6364), (0.2727, 0.8, 0.6364), (0.09091, 0.8, 0.6364), (-0.09091, 0.8, 0.6364), (-0.2727, 0.8, 0.6364), (-0.4545, 0.8, 0.6364), (-0.6364, 0.8, 0.6364), (-0.8182, 0.8, 0.6364), (0.8182, 0.8, 0.4545), (0.6364, 0.8, 0.4545), (0.4545, 0.8, 0.4545), (0.2727, 0.8, 0.4545), (0.09091, 0.8, 0.4545), (-0.09091, 0.8, 0.4545), (-0.2727, 0.8, 0.4545), (-0.4545, 0.8, 0.4545), (-0.6364, 0.8, 0.4545), (-0.8182, 0.8, 0.4545), (0.8182, 0.8, 0.2727), (0.6364, 0.8, 0.2727), (0.4545, 0.8, 0.2727), (0.2727, 0.8, 0.2727), (0.09091, 0.8, 0.2727), (-0.09091, 0.8, 0.2727), (-0.2727, 0.8, 0.2727), (-0.4545, 0.8, 0.2727), (-0.6364, 0.8, 0.2727), (-0.8182, 0.8, 0.2727), (0.8182, 0.8, 0.09091), (0.6364, 0.8, 0.09091), (0.4545, 0.8, 0.09091), (0.2727, 0.8, 0.09091), (0.09091, 0.8, 0.09091), (-0.09091, 0.8, 0.09091), (-0.2727, 0.8, 0.09091), (-0.4545, 0.8, 0.09091), (-0.6364, 0.8, 0.09091), (-0.8182, 0.8, 0.09091), (0.8182, 0.8, -0.09091), (0.6364, 0.8, -0.09091), (0.4545, 0.8, -0.09091), (0.2727, 0.8, -0.09091), (0.09091, 0.8, -0.09091), (-0.09091, 0.8, -0.09091), (-0.2727, 0.8, -0.09091), (-0.4545, 0.8, -0.09091), (-0.6364, 0.8, -0.09091), (-0.8182, 0.8, -0.09091), (0.8182, 0.8, -0.2727), (0.6364, 0.8, -0.2727), (0.4545, 0.8, -0.2727), (0.2727, 0.8, -0.2727), (0.09091, 0.8, -0.2727), (-0.09091, 0.8, -0.2727), (-0.2727, 0.8, -0.2727), (-0.4545, 0.8, -0.2727), (-0.6364, 0.8, -0.2727), (-0.8182, 0.8, -0.2727), (0.8182, 0.8, -0.4545), (0.6364, 0.8, -0.4545), (0.4545, 0.8, -0.4545), (0.2727, 0.8, -0.4545), (0.09091, 0.8, -0.4545), (-0.09091, 0.8, -0.4545), (-0.2727, 0.8, -0.4545), (-0.4545, 0.8, -0.4545), (-0.6364, 0.8, -0.4545), (-0.8182, 0.8, -0.4545), (0.8182, 0.8, -0.6364), (0.6364, 0.8, -0.6364), (0.4545, 0.8, -0.6364), (0.2727, 0.8, -0.6364), (0.09091, 0.8, -0.6364), (-0.09091, 0.8, -0.6364), (-0.2727, 0.8, -0.6364), (-0.4545, 0.8, -0.6364), (-0.6364, 0.8, -0.6364), (-0.8182, 0.8, -0.6364), (0.8182, 0.8, -0.8182), (0.6364, 0.8, -0.8182), (0.4545, 0.8, -0.8182), (0.2727, 0.8, -0.8182), (0.09091, 0.8, -0.8182), (-0.09091, 0.8, -0.8182), (-0.2727, 0.8, -0.8182), (-0.4545, 0.8, -0.8182), (-0.6364, 0.8, -0.8182), (-0.8182, 0.8, -0.8182), (-0.8, -0.8182, -0.8182), (-0.8, -0.6364, -0.8182), (-0.8, -0.4545, -0.8182), (-0.8, -0.2727, -0.8182), (-0.8, -0.09091, -0.8182), (-0.8, 0.09091, -0.8182), (-0.8, 0.2727, -0.8182), (-0.8, 0.4545, -0.8182), (-0.8, 0.6364, -0.8182), (-0.8, 0.8182, -0.8182), (-0.8, -0.8182, -0.6364), (-0.8, -0.6364, -0.6364), (-0.8, -0.4545, -0.6364), (-0.8, -0.2727, -0.6364), (-0.8, -0.09091, -0.6364), (-0.8, 0.09091, -0.6364), (-0.8, 0.2727, -0.6364), (-0.8, 0.4545, -0.6364), (-0.8, 0.6364, -0.6364), (-0.8, 0.8182, -0.6364), (-0.8, -0.8182, -0.4545), (-0.8, -0.6364, -0.4545), (-0.8, -0.4545, -0.4545), (-0.8, -0.2727, -0.4545), (-0.8, -0.09091, -0.4545), (-0.8, 0.09091, -0.4545), (-0.8, 0.2727, -0.4545), (-0.8, 0.4545, -0.4545), (-0.8, 0.6364, -0.4545), (-0.8, 0.8182, -0.4545), (-0.8, -0.8182, -0.2727), (-0.8, -0.6364, -0.2727), (-0.8, -0.4545, -0.2727), (-0.8, -0.2727, -0.2727), (-0.8, -0.09091, -0.2727), (-0.8, 0.09091, -0.2727), (-0.8, 0.2727, -0.2727), (-0.8, 0.4545, -0.2727), (-0.8, 0.6364, -0.2727), (-0.8, 0.8182, -0.2727), (-0.8, -0.8182, -0.09091), (-0.8, -0.6364, -0.09091), (-0.8, -0.4545, -0.09091), (-0.8, -0.2727, -0.09091), (-0.8, -0.09091, -0.09091), (-0.8, 0.09091, -0.09091), (-0.8, 0.2727, -0.09091), (-0.8, 0.4545, -0.09091), (-0.8, 0.6364, -0.09091), (-0.8, 0.8182, -0.09091), (-0.8, -0.8182, 0.09091), (-0.8, -0.6364, 0.09091), (-0.8, -0.4545, 0.09091), (-0.8, -0.2727, 0.09091), (-0.8, -0.09091, 0.09091), (-0.8, 0.09091, 0.09091), (-0.8, 0.2727, 0.09091), (-0.8, 0.4545, 0.09091), (-0.8, 0.6364, 0.09091), (-0.8, 0.8182, 0.09091), (-0.8, -0.8182, 0.2727), (-0.8, -0.6364, 0.2727), (-0.8, -0.4545, 0.2727), (-0.8, -0.2727, 0.2727), (-0.8, -0.09091, 0.2727), (-0.8, 0.09091, 0.2727), (-0.8, 0.2727, 0.2727), (-0.8, 0.4545, 0.2727), (-0.8, 0.6364, 0.2727), (-0.8, 0.8182, 0.2727), (-0.8, -0.8182, 0.4545), (-0.8, -0.6364, 0.4545), (-0.8, -0.4545, 0.4545), (-0.8, -0.2727, 0.4545), (-0.8, -0.09091, 0.4545), (-0.8, 0.09091, 0.4545), (-0.8, 0.2727, 0.4545), (-0.8, 0.4545, 0.4545), (-0.8, 0.6364, 0.4545), (-0.8, 0.8182, 0.4545), (-0.8, -0.8182, 0.6364), (-0.8, -0.6364, 0.6364), (-0.8, -0.4545, 0.6364), (-0.8, -0.2727, 0.6364), (-0.8, -0.09091, 0.6364), (-0.8, 0.09091, 0.6364), (-0.8, 0.2727, 0.6364), (-0.8, 0.4545, 0.6364), (-0.8, 0.6364, 0.6364), (-0.8, 0.8182, 0.6364), (-0.8, -0.8182, 0.8182), (-0.8, -0.6364, 0.8182), (-0.8, -0.4545, 0.8182), (-0.8, -0.2727, 0.8182), (-0.8, -0.09091, 0.8182), (-0.8, 0.09091, 0.8182), (-0.8, 0.2727, 0.8182), (-0.8, 0.4545, 0.8182), (-0.8, 0.6364, 0.8182), (-0.8, 0.8182, 0.8182), (0.8182, -0.8, -0.8182), (0.6364, -0.8, -0.8182), (0.4545, -0.8, -0.8182), (0.2727, -0.8, -0.8182), (0.01408, -0.8, -0.8182), (-0.2727, -0.8, -0.8182), (-0.4545, -0.8, -0.8182), (-0.6364, -0.8, -0.8182), (-0.8182, -0.8, -0.8182), (0.8182, -0.8, -0.6364), (0.6364, -0.8, -0.6364), (0.4545, -0.8, -0.6364), (0.2727, -0.8, -0.5022), (-0.2727, -0.8, -0.5022), (-0.4545, -0.8, -0.6364), (-0.6364, -0.8, -0.6364), (-0.8182, -0.8, -0.6364), (0.8182, -0.8, -0.4545), (0.6364, -0.8, -0.4545), (0.4545, -0.8, -0.4545), (-0.4545, -0.8, -0.4545), (-0.6364, -0.8, -0.4545), (-0.8182, -0.8, -0.4545), (0.8182, -0.8, -0.2727), (0.6364, -0.8, -0.2727), (-0.6364, -0.8, -0.2727), (-0.8182, -0.8, -0.2727), (0.8182, -0.8, -0.09091), (0.6364, -0.8, -0.09091), (0.4545, -0.8, -0.09091), (-0.4545, -0.8, -0.09091), (-0.6364, -0.8, -0.09091), (-0.8182, -0.8, -0.09091), (0.8182, -0.8, 0.09091), (0.6364, -0.8, 0.09091), (0.4545, -0.8, 0.09091), (-0.4545, -0.8, 0.09091), (-0.6364, -0.8, 0.09091), (-0.8182, -0.8, 0.09091), (0.8182, -0.8, 0.2727), (0.6364, -0.8, 0.2727), (0.4545, -0.8, 0.2727), (-0.4545, -0.8, 0.2727), (-0.6364, -0.8, 0.2727), (-0.8182, -0.8, 0.2727), (0.8182, -0.8, 0.4545), (0.6364, -0.8, 0.4545), (0.4545, -0.8, 0.4545), (-0.4545, -0.8, 0.4545), (-0.6364, -0.8, 0.4545), (-0.8182, -0.8, 0.4545), (0.8182, -0.8, 0.6364), (0.6364, -0.8, 0.6364), (0.4545, -0.8, 0.6364), (0.2727, -0.8, 0.6364), (0.09091, -0.8, 0.6364), (-0.09091, -0.8, 0.6364), (-0.2727, -0.8, 0.6364), (-0.4545, -0.8, 0.6364), (-0.6364, -0.8, 0.6364), (-0.8182, -0.8, 0.6364), (0.8182, -0.8, 0.8182), (0.6364, -0.8, 0.8182), (0.4545, -0.8, 0.8182), (0.2727, -0.8, 0.8182), (0.09091, -0.8, 0.8182), (-0.09091, -0.8, 0.8182), (-0.2727, -0.8, 0.8182), (-0.4545, -0.8, 0.8182), (-0.6364, -0.8, 0.8182), (-0.8182, -0.8, 0.8182), (0.8, 0.8182, -0.8182), (0.8, 0.6364, -0.8182), (0.8, 0.4545, -0.8182), (0.8, 0.2727, -0.8182), (0.8, 0.09091, -0.8182), (0.8, -0.09091, -0.8182), (0.8, -0.2727, -0.8182), (0.8, -0.4545, -0.8182), (0.8, -0.6364, -0.8182), (0.8, -0.8182, -0.8182), (0.8, 0.8182, -0.6364), (0.8, 0.6364, -0.6364), (0.8, 0.4545, -0.6364), (0.8, 0.2727, -0.6364), (0.8, 0.09091, -0.6364), (0.8, -0.09091, -0.6364), (0.8, -0.2727, -0.6364), (0.8, -0.4545, -0.6364), (0.8, -0.6364, -0.6364), (0.8, -0.8182, -0.6364), (0.8, 0.8182, -0.4545), (0.8, 0.6364, -0.4545), (0.8, 0.4545, -0.4545), (0.8, 0.2727, -0.4545), (0.8, 0.09091, -0.4545), (0.8, -0.09091, -0.4545), (0.8, -0.2727, -0.4545), (0.8, -0.4545, -0.4545), (0.8, -0.6364, -0.4545), (0.8, -0.8182, -0.4545), (0.8, 0.8182, -0.2727), (0.8, 0.6364, -0.2727), (0.8, 0.4545, -0.2727), (0.8, 0.2727, -0.2727), (0.8, 0.09091, -0.2727), (0.8, -0.09091, -0.2727), (0.8, -0.2727, -0.2727), (0.8, -0.4545, -0.2727), (0.8, -0.6364, -0.2727), (0.8, -0.8182, -0.2727), (0.8, 0.8182, -0.09091), (0.8, 0.6364, -0.09091), (0.8, 0.4545, -0.09091), (0.8, 0.2727, -0.09091), (0.8, 0.09091, -0.09091), (0.8, -0.09091, -0.09091), (0.8, -0.2727, -0.09091), (0.8, -0.4545, -0.09091), (0.8, -0.6364, -0.09091), (0.8, -0.8182, -0.09091), (0.8, 0.8182, 0.09091), (0.8, 0.6364, 0.09091), (0.8, 0.4545, 0.09091), (0.8, 0.2727, 0.09091), (0.8, 0.09091, 0.09091), (0.8, -0.09091, 0.09091), (0.8, -0.2727, 0.09091), (0.8, -0.4545, 0.09091), (0.8, -0.6364, 0.09091), (0.8, -0.8182, 0.09091), (0.8, 0.8182, 0.2727), (0.8, 0.6364, 0.2727), (0.8, 0.4545, 0.2727), (0.8, 0.2727, 0.2727), (0.8, 0.09091, 0.2727), (0.8, -0.09091, 0.2727), (0.8, -0.2727, 0.2727), (0.8, -0.4545, 0.2727), (0.8, -0.6364, 0.2727), (0.8, -0.8182, 0.2727), (0.8, 0.8182, 0.4545), (0.8, 0.6364, 0.4545), (0.8, 0.4545, 0.4545), (0.8, 0.2727, 0.4545), (0.8, 0.09091, 0.4545), (0.8, -0.09091, 0.4545), (0.8, -0.2727, 0.4545), (0.8, -0.4545, 0.4545), (0.8, -0.6364, 0.4545), (0.8, -0.8182, 0.4545), (0.8, 0.8182, 0.6364), (0.8, 0.6364, 0.6364), (0.8, 0.4545, 0.6364), (0.8, 0.2727, 0.6364), (0.8, 0.09091, 0.6364), (0.8, -0.09091, 0.6364), (0.8, -0.2727, 0.6364), (0.8, -0.4545, 0.6364), (0.8, -0.6364, 0.6364), (0.8, -0.8182, 0.6364), (0.8, 0.8182, 0.8182), (0.8, 0.6364, 0.8182), (0.8, 0.4545, 0.8182), (0.8, 0.2727, 0.8182), (0.8, 0.09091, 0.8182), (0.8, -0.09091, 0.8182), (0.8, -0.2727, 0.8182), (0.8, -0.4545, 0.8182), (0.8, -0.6364, 0.8182), (0.8, -0.8182, 0.8182), (0.8182, 0.8182, 0.8), (0.8182, 0.6364, 0.8), (0.8182, 0.4545, 0.8), (0.8182, 0.2727, 0.8), (0.8182, 0.09091, 0.8), (0.8182, -0.09091, 0.8), (0.8182, -0.2727, 0.8), (0.8182, -0.4545, 0.8), (0.8182, -0.6364, 0.8), (0.8182, -0.8182, 0.8), (0.6364, 0.8182, 0.8), (0.6364, 0.6364, 0.8), (0.6364, 0.4545, 0.8), (0.6364, 0.2727, 0.8), (0.6364, 0.09091, 0.8), (0.6364, -0.09091, 0.8), (0.6364, -0.2727, 0.8), (0.6364, -0.4545, 0.8), (0.6364, -0.6364, 0.8), (0.6364, -0.8182, 0.8), (0.4545, 0.8182, 0.8), (0.4545, 0.6364, 0.8), (0.4545, 0.4545, 0.8), (0.4545, 0.2727, 0.8), (0.4545, 0.09091, 0.8), (0.4545, -0.09091, 0.8), (0.4545, -0.2727, 0.8), (0.4545, -0.4545, 0.8), (0.4545, -0.6364, 0.8), (0.4545, -0.8182, 0.8), (0.2727, 0.8182, 0.8), (0.2727, 0.6364, 0.8), (0.2727, 0.4545, 0.8), (0.2727, 0.2727, 0.8), (0.2727, 0.09091, 0.8), (0.2727, -0.09091, 0.8), (0.2727, -0.2727, 0.8), (0.2727, -0.4545, 0.8), (0.2727, -0.6364, 0.8), (0.2727, -0.8182, 0.8), (0.09091, 0.8182, 0.8), (0.09091, 0.6364, 0.8), (0.09091, 0.4545, 0.8), (0.09091, 0.2727, 0.8), (0.09091, 0.09091, 0.8), (0.09091, -0.09091, 0.8), (0.09091, -0.2727, 0.8), (0.09091, -0.4545, 0.8), (0.09091, -0.6364, 0.8), (0.09091, -0.8182, 0.8), (-0.09091, 0.8182, 0.8), (-0.09091, 0.6364, 0.8), (-0.09091, 0.4545, 0.8), (-0.09091, 0.2727, 0.8), (-0.09091, 0.09091, 0.8), (-0.09091, -0.09091, 0.8), (-0.09091, -0.2727, 0.8), (-0.09091, -0.4545, 0.8), (-0.09091, -0.6364, 0.8), (-0.09091, -0.8182, 0.8), (-0.2727, 0.8182, 0.8), (-0.2727, 0.6364, 0.8), (-0.2727, 0.4545, 0.8), (-0.2727, 0.2727, 0.8), (-0.2727, 0.09091, 0.8), (-0.2727, -0.09091, 0.8), (-0.2727, -0.2727, 0.8), (-0.2727, -0.4545, 0.8), (-0.2727, -0.6364, 0.8), (-0.2727, -0.8182, 0.8), (-0.4545, 0.8182, 0.8), (-0.4545, 0.6364, 0.8), (-0.4545, 0.4545, 0.8), (-0.4545, 0.2727, 0.8), (-0.4545, 0.09091, 0.8), (-0.4545, -0.09091, 0.8), (-0.4545, -0.2727, 0.8), (-0.4545, -0.4545, 0.8), (-0.4545, -0.6364, 0.8), (-0.4545, -0.8182, 0.8), (-0.6364, 0.8182, 0.8), (-0.6364, 0.6364, 0.8), (-0.6364, 0.4545, 0.8), (-0.6364, 0.2727, 0.8), (-0.6364, 0.09091, 0.8), (-0.6364, -0.09091, 0.8), (-0.6364, -0.2727, 0.8), (-0.6364, -0.4545, 0.8), (-0.6364, -0.6364, 0.8), (-0.6364, -0.8182, 0.8), (-0.8182, 0.8182, 0.8), (-0.8182, 0.6364, 0.8), (-0.8182, 0.4545, 0.8), (-0.8182, 0.2727, 0.8), (-0.8182, 0.09091, 0.8), (-0.8182, -0.09091, 0.8), (-0.8182, -0.2727, 0.8), (-0.8182, -0.4545, 0.8), (-0.8182, -0.6364, 0.8), (-0.8182, -0.8182, 0.8), (0.8182, 0.8182, -0.8), (0.6364, 0.8182, -0.8), (0.4545, 0.8182, -0.8), (0.2727, 0.8182, -0.8), (0.09091, 0.8182, -0.8), (-0.09091, 0.8182, -0.8), (-0.2727, 0.8182, -0.8), (-0.4545, 0.8182, -0.8), (-0.6364, 0.8182, -0.8), (-0.8182, 0.8182, -0.8), (0.8182, 0.6364, -0.8), (0.6364, 0.6364, -0.8), (0.4545, 0.6364, -0.8), (0.2727, 0.6364, -0.8), (0.09091, 0.6364, -0.8), (-0.09091, 0.6364, -0.8), (-0.2727, 0.6364, -0.8), (-0.4545, 0.6364, -0.8), (-0.6364, 0.6364, -0.8), (-0.8182, 0.6364, -0.8), (0.8182, 0.4545, -0.8), (0.6364, 0.4545, -0.8), (0.4545, 0.4545, -0.8), (0.2727, 0.4545, -0.8), (0.09091, 0.4545, -0.8), (-0.09091, 0.4545, -0.8), (-0.2727, 0.4545, -0.8), (-0.4545, 0.4545, -0.8), (-0.6364, 0.4545, -0.8), (-0.8182, 0.4545, -0.8), (0.8182, 0.2727, -0.8), (0.6364, 0.2727, -0.8), (0.4545, 0.2727, -0.8), (0.2727, 0.2727, -0.8), (0.09091, 0.2727, -0.8), (-0.09091, 0.2727, -0.8), (-0.2727, 0.2727, -0.8), (-0.4545, 0.2727, -0.8), (-0.6364, 0.2727, -0.8), (-0.8182, 0.2727, -0.8), (0.8182, 0.09091, -0.8), (0.6364, 0.09091, -0.8), (0.4545, 0.09091, -0.8), (0.2727, 0.09091, -0.8), (0.09091, 0.09091, -0.8), (-0.09091, 0.09091, -0.8), (-0.2727, 0.09091, -0.8), (-0.4545, 0.09091, -0.8), (-0.6364, 0.09091, -0.8), (-0.8182, 0.09091, -0.8), (0.8182, -0.09091, -0.8), (0.6364, -0.09091, -0.8), (0.4545, -0.09091, -0.8), (0.2727, -0.09091, -0.8), (0.09091, -0.09091, -0.8), (-0.09091, -0.09091, -0.8), (-0.2727, -0.09091, -0.8), (-0.4545, -0.09091, -0.8), (-0.6364, -0.09091, -0.8), (-0.8182, -0.09091, -0.8), (0.8182, -0.2727, -0.8), (0.6364, -0.2727, -0.8), (0.4545, -0.2727, -0.8), (0.2727, -0.2727, -0.8), (0.09091, -0.2727, -0.8), (-0.09091, -0.2727, -0.8), (-0.2727, -0.2727, -0.8), (-0.4545, -0.2727, -0.8), (-0.6364, -0.2727, -0.8), (-0.8182, -0.2727, -0.8), (0.8182, -0.4545, -0.8), (0.6364, -0.4545, -0.8), (0.4545, -0.4545, -0.8), (0.2727, -0.4545, -0.8), (0.09091, -0.4545, -0.8), (-0.09091, -0.4545, -0.8), (-0.2727, -0.4545, -0.8), (-0.4545, -0.4545, -0.8), (-0.6364, -0.4545, -0.8), (-0.8182, -0.4545, -0.8), (0.8182, -0.6364, -0.8), (0.6364, -0.6364, -0.8), (0.4545, -0.6364, -0.8), (0.2727, -0.6364, -0.8), (0.09091, -0.6364, -0.8), (-0.09091, -0.6364, -0.8), (-0.2727, -0.6364, -0.8), (-0.4545, -0.6364, -0.8), (-0.6364, -0.6364, -0.8), (-0.8182, -0.6364, -0.8), (0.8182, -0.8182, -0.8), (0.6364, -0.8182, -0.8), (0.4545, -0.8182, -0.8), (0.2727, -0.8182, -0.8), (0.09091, -0.8182, -0.8), (-0.09091, -0.8182, -0.8), (-0.2727, -0.8182, -0.8), (-0.4545, -0.8182, -0.8), (-0.6364, -0.8182, -0.8), (-0.8182, -0.8182, -0.8)], [], [(498, 97, 6, 57), (327, 127, 7, 87), (227, 27, 4, 78), (107, 137, 87, 7), (137, 147, 86, 87), (147, 157, 85, 86), (157, 167, 84, 85), (167, 177, 83, 84), (177, 187, 82, 83), (187, 197, 81, 82), (197, 207, 80, 81), (207, 217, 79, 80), (217, 227, 78, 79), (5, 37, 128, 98), (98, 128, 129, 99), (99, 129, 130, 100), (100, 130, 131, 101), (101, 131, 132, 102), (102, 132, 133, 103), (103, 133, 134, 104), (104, 134, 135, 105), (105, 135, 136, 106), (106, 136, 137, 107), (37, 36, 138, 128), (128, 138, 139, 129), (129, 139, 140, 130), (130, 140, 141, 131), (131, 141, 142, 132), (132, 142, 143, 133), (133, 143, 144, 134), (134, 144, 145, 135), (135, 145, 146, 136), (136, 146, 147, 137), (36, 35, 148, 138), (138, 148, 149, 139), (139, 149, 150, 140), (140, 150, 151, 141), (141, 151, 152, 142), (142, 152, 153, 143), (143, 153, 154, 144), (144, 154, 155, 145), (145, 155, 156, 146), (146, 156, 157, 147), (35, 34, 158, 148), (148, 158, 159, 149), (149, 159, 160, 150), (150, 160, 161, 151), (151, 161, 162, 152), (152, 162, 163, 153), (153, 163, 164, 154), (154, 164, 165, 155), (155, 165, 166, 156), (156, 166, 167, 157), (34, 33, 168, 158), (158, 168, 169, 159), (159, 169, 170, 160), (160, 170, 171, 161), (161, 171, 172, 162), (162, 172, 173, 163), (163, 173, 174, 164), (164, 174, 175, 165), (165, 175, 176, 166), (166, 176, 177, 167), (33, 32, 178, 168), (168, 178, 179, 169), (169, 179, 180, 170), (170, 180, 181, 171), (171, 181, 182, 172), (172, 182, 183, 173), (173, 183, 184, 174), (174, 184, 185, 175), (175, 185, 186, 176), (176, 186, 187, 177), (32, 31, 188, 178), (178, 188, 189, 179), (179, 189, 190, 180), (180, 190, 191, 181), (181, 191, 192, 182), (182, 192, 193, 183), (183, 193, 194, 184), (184, 194, 195, 185), (185, 195, 196, 186), (186, 196, 197, 187), (31, 30, 198, 188), (188, 198, 199, 189), (189, 199, 200, 190), (190, 200, 201, 191), (191, 201, 202, 192), (192, 202, 203, 193), (193, 203, 204, 194), (194, 204, 205, 195), (195, 205, 206, 196), (196, 206, 207, 197), (30, 29, 208, 198), (198, 208, 209, 199), (199, 209, 210, 200), (200, 210, 211, 201), (201, 211, 212, 202), (202, 212, 213, 203), (203, 213, 214, 204), (204, 214, 215, 205), (205, 215, 216, 206), (206, 216, 217, 207), (29, 28, 218, 208), (208, 218, 219, 209), (209, 219, 220, 210), (210, 220, 221, 211), (211, 221, 222, 212), (212, 222, 223, 213), (213, 223, 224, 214), (214, 224, 225, 215), (215, 225, 226, 216), (216, 226, 227, 217), (218, 18, 19, 219), (219, 19, 20, 220), (220, 20, 21, 221), (221, 21, 22, 222), (222, 22, 23, 223), (223, 23, 24, 224), (224, 24, 25, 225), (225, 25, 26, 226), (226, 26, 27, 227), (67, 237, 78, 4), (237, 247, 79, 78), (247, 257, 80, 79), (257, 267, 81, 80), (267, 277, 82, 81), (277, 287, 83, 82), (287, 297, 84, 83), (297, 307, 85, 84), (307, 317, 86, 85), (317, 327, 87, 86), (58, 228, 229, 59), (59, 229, 230, 60), (60, 230, 231, 61), (61, 231, 232, 62), (62, 232, 233, 63), (63, 233, 234, 64), (64, 234, 235, 65), (65, 235, 236, 66), (66, 236, 237, 67), (68, 69, 238, 228), (228, 238, 239, 229), (229, 239, 240, 230), (230, 240, 241, 231), (231, 241, 242, 232), (232, 242, 243, 233), (233, 243, 244, 234), (234, 244, 245, 235), (235, 245, 246, 236), (236, 246, 247, 237), (69, 70, 248, 238), (238, 248, 249, 239), (239, 249, 250, 240), (240, 250, 251, 241), (241, 251, 252, 242), (242, 252, 253, 243), (243, 253, 254, 244), (244, 254, 255, 245), (245, 255, 256, 246), (246, 256, 257, 247), (70, 71, 258, 248), (248, 258, 259, 249), (249, 259, 260, 250), (250, 260, 261, 251), (251, 261, 262, 252), (252, 262, 263, 253), (253, 263, 264, 254), (254, 264, 265, 255), (255, 265, 266, 256), (256, 266, 267, 257), (71, 72, 268, 258), (258, 268, 269, 259), (259, 269, 270, 260), (260, 270, 271, 261), (261, 271, 272, 262), (262, 272, 273, 263), (263, 273, 274, 264), (264, 274, 275, 265), (265, 275, 276, 266), (266, 276, 277, 267), (72, 73, 278, 268), (268, 278, 279, 269), (269, 279, 280, 270), (270, 280, 281, 271), (271, 281, 282, 272), (272, 282, 283, 273), (273, 283, 284, 274), (274, 284, 285, 275), (275, 285, 286, 276), (276, 286, 287, 277), (73, 74, 288, 278), (278, 288, 289, 279), (279, 289, 290, 280), (280, 290, 291, 281), (281, 291, 292, 282), (282, 292, 293, 283), (283, 293, 294, 284), (284, 294, 295, 285), (285, 295, 296, 286), (286, 296, 297, 287), (74, 75, 298, 288), (288, 298, 299, 289), (289, 299, 300, 290), (290, 300, 301, 291), (291, 301, 302, 292), (292, 302, 303, 293), (293, 303, 304, 294), (294, 304, 305, 295), (295, 305, 306, 296), (296, 306, 307, 297), (75, 76, 308, 298), (298, 308, 309, 299), (299, 309, 310, 300), (300, 310, 311, 301), (301, 311, 312, 302), (302, 312, 313, 303), (303, 313, 314, 304), (304, 314, 315, 305), (305, 315, 316, 306), (306, 316, 317, 307), (76, 77, 318, 308), (308, 318, 319, 309), (309, 319, 320, 310), (310, 320, 321, 311), (311, 321, 322, 312), (312, 322, 323, 313), (313, 323, 324, 314), (314, 324, 325, 315), (315, 325, 326, 316), (316, 326, 327, 317), (318, 118, 119, 319), (319, 119, 120, 320), (320, 120, 121, 321), (321, 121, 122, 322), (322, 122, 123, 323), (323, 123, 124, 324), (324, 124, 125, 325), (325, 125, 126, 326), (326, 126, 127, 327), (336, 344, 69, 68), (344, 350, 70, 69), (350, 354, 71, 70), (354, 360, 72, 71), (360, 366, 73, 72), (366, 372, 74, 73), (372, 378, 75, 74), (378, 388, 76, 75), (388, 398, 77, 76), (38, 328, 329, 39), (39, 329, 330, 40), (40, 330, 331, 41), (41, 331, 332, 42), (347, 357, 340), (352, 356, 357), (44, 333, 334, 45), (45, 334, 335, 46), (46, 335, 336, 47), (48, 49, 337, 328), (328, 337, 338, 329), (329, 338, 339, 330), (330, 339, 340, 331), (331, 340, 332), (333, 341, 342, 334), (334, 342, 343, 335), (335, 343, 344, 336), (49, 50, 345, 337), (337, 345, 346, 338), (338, 346, 347, 339), (342, 348, 349, 343), (343, 349, 350, 344), (50, 51, 351, 345), (345, 351, 352, 346), (358, 359, 353), (339, 347, 340), (341, 348, 342), (349, 353, 354, 350), (51, 52, 355, 351), (351, 355, 356, 352), (348, 358, 353, 349), (353, 359, 360, 354), (52, 53, 361, 355), (355, 361, 362, 356), (356, 362, 363, 357), (358, 364, 365, 359), (359, 365, 366, 360), (53, 54, 367, 361), (361, 367, 368, 362), (362, 368, 369, 363), (364, 370, 371, 365), (365, 371, 372, 366), (54, 55, 373, 367), (367, 373, 374, 368), (368, 374, 375, 369), (370, 376, 377, 371), (371, 377, 378, 372), (55, 56, 379, 373), (373, 379, 380, 374), (374, 380, 381, 375), (341, 358, 348), (346, 352, 357, 347), (376, 386, 387, 377), (377, 387, 388, 378), (56, 57, 389, 379), (379, 389, 390, 380), (380, 390, 391, 381), (381, 391, 392, 382), (382, 392, 393, 383), (383, 393, 394, 384), (384, 394, 395, 385), (385, 395, 396, 386), (386, 396, 397, 387), (387, 397, 398, 388), (57, 6, 108, 389), (389, 108, 109, 390), (390, 109, 110, 391), (391, 110, 111, 392), (392, 111, 112, 393), (393, 112, 113, 394), (394, 113, 114, 395), (395, 114, 115, 396), (396, 115, 116, 397), (397, 116, 117, 398), (408, 418, 49, 48), (418, 428, 50, 49), (428, 438, 51, 50), (438, 448, 52, 51), (448, 458, 53, 52), (458, 468, 54, 53), (468, 478, 55, 54), (478, 488, 56, 55), (488, 498, 57, 56), (8, 399, 400, 9), (9, 400, 401, 10), (10, 401, 402, 11), (11, 402, 403, 12), (12, 403, 404, 13), (13, 404, 405, 14), (14, 405, 406, 15), (15, 406, 407, 16), (16, 407, 408, 17), (28, 29, 409, 399), (399, 409, 410, 400), (400, 410, 411, 401), (401, 411, 412, 402), (402, 412, 413, 403), (403, 413, 414, 404), (404, 414, 415, 405), (405, 415, 416, 406), (406, 416, 417, 407), (407, 417, 418, 408), (29, 30, 419, 409), (409, 419, 420, 410), (410, 420, 421, 411), (411, 421, 422, 412), (412, 422, 423, 413), (413, 423, 424, 414), (414, 424, 425, 415), (415, 425, 426, 416), (416, 426, 427, 417), (417, 427, 428, 418), (30, 31, 429, 419), (419, 429, 430, 420), (420, 430, 431, 421), (421, 431, 432, 422), (422, 432, 433, 423), (423, 433, 434, 424), (424, 434, 435, 425), (425, 435, 436, 426), (426, 436, 437, 427), (427, 437, 438, 428), (31, 32, 439, 429), (429, 439, 440, 430), (430, 440, 441, 431), (431, 441, 442, 432), (432, 442, 443, 433), (433, 443, 444, 434), (434, 444, 445, 435), (435, 445, 446, 436), (436, 446, 447, 437), (437, 447, 448, 438), (32, 33, 449, 439), (439, 449, 450, 440), (440, 450, 451, 441), (441, 451, 452, 442), (442, 452, 453, 443), (443, 453, 454, 444), (444, 454, 455, 445), (445, 455, 456, 446), (446, 456, 457, 447), (447, 457, 458, 448), (33, 34, 459, 449), (449, 459, 460, 450), (450, 460, 461, 451), (451, 461, 462, 452), (452, 462, 463, 453), (453, 463, 464, 454), (454, 464, 465, 455), (455, 465, 466, 456), (456, 466, 467, 457), (457, 467, 468, 458), (34, 35, 469, 459), (459, 469, 470, 460), (460, 470, 471, 461), (461, 471, 472, 462), (462, 472, 473, 463), (463, 473, 474, 464), (464, 474, 475, 465), (465, 475, 476, 466), (466, 476, 477, 467), (467, 477, 478, 468), (35, 36, 479, 469), (469, 479, 480, 470), (470, 480, 481, 471), (471, 481, 482, 472), (472, 482, 483, 473), (473, 483, 484, 474), (474, 484, 485, 475), (475, 485, 486, 476), (476, 486, 487, 477), (477, 487, 488, 478), (36, 37, 489, 479), (479, 489, 490, 480), (480, 490, 491, 481), (481, 491, 492, 482), (482, 492, 493, 483), (483, 493, 494, 484), (484, 494, 495, 485), (485, 495, 496, 486), (486, 496, 497, 487), (487, 497, 498, 488), (37, 5, 88, 489), (489, 88, 89, 490), (490, 89, 90, 491), (491, 90, 91, 492), (492, 91, 92, 493), (493, 92, 93, 494), (494, 93, 94, 495), (495, 94, 95, 496), (496, 95, 96, 497), (497, 96, 97, 498), (97, 508, 108, 6), (508, 518, 109, 108), (518, 528, 110, 109), (528, 538, 111, 110), (538, 548, 112, 111), (548, 558, 113, 112), (558, 568, 114, 113), (568, 578, 115, 114), (578, 588, 116, 115), (588, 598, 117, 116), (5, 98, 499, 88), (88, 499, 500, 89), (89, 500, 501, 90), (90, 501, 502, 91), (91, 502, 503, 92), (92, 503, 504, 93), (93, 504, 505, 94), (94, 505, 506, 95), (95, 506, 507, 96), (96, 507, 508, 97), (98, 99, 509, 499), (499, 509, 510, 500), (500, 510, 511, 501), (501, 511, 512, 502), (502, 512, 513, 503), (503, 513, 514, 504), (504, 514, 515, 505), (505, 515, 516, 506), (506, 516, 517, 507), (507, 517, 518, 508), (99, 100, 519, 509), (509, 519, 520, 510), (510, 520, 521, 511), (511, 521, 522, 512), (512, 522, 523, 513), (513, 523, 524, 514), (514, 524, 525, 515), (515, 525, 526, 516), (516, 526, 527, 517), (517, 527, 528, 518), (100, 101, 529, 519), (519, 529, 530, 520), (520, 530, 531, 521), (521, 531, 532, 522), (522, 532, 533, 523), (523, 533, 534, 524), (524, 534, 535, 525), (525, 535, 536, 526), (526, 536, 537, 527), (527, 537, 538, 528), (101, 102, 539, 529), (529, 539, 540, 530), (530, 540, 541, 531), (531, 541, 542, 532), (532, 542, 543, 533), (533, 543, 544, 534), (534, 544, 545, 535), (535, 545, 546, 536), (536, 546, 547, 537), (537, 547, 548, 538), (102, 103, 549, 539), (539, 549, 550, 540), (540, 550, 551, 541), (541, 551, 552, 542), (542, 552, 553, 543), (543, 553, 554, 544), (544, 554, 555, 545), (545, 555, 556, 546), (546, 556, 557, 547), (547, 557, 558, 548), (103, 104, 559, 549), (549, 559, 560, 550), (550, 560, 561, 551), (551, 561, 562, 552), (552, 562, 563, 553), (553, 563, 564, 554), (554, 564, 565, 555), (555, 565, 566, 556), (556, 566, 567, 557), (557, 567, 568, 558), (104, 105, 569, 559), (559, 569, 570, 560), (560, 570, 571, 561), (561, 571, 572, 562), (562, 572, 573, 563), (563, 573, 574, 564), (564, 574, 575, 565), (565, 575, 576, 566), (566, 576, 577, 567), (567, 577, 578, 568), (105, 106, 579, 569), (569, 579, 580, 570), (570, 580, 581, 571), (571, 581, 582, 572), (572, 582, 583, 573), (573, 583, 584, 574), (574, 584, 585, 575), (575, 585, 586, 576), (576, 586, 587, 577), (577, 587, 588, 578), (106, 107, 589, 579), (579, 589, 590, 580), (580, 590, 591, 581), (581, 591, 592, 582), (582, 592, 593, 583), (583, 593, 594, 584), (584, 594, 595, 585), (585, 595, 596, 586), (586, 596, 597, 587), (587, 597, 598, 588), (107, 7, 127, 589), (589, 127, 126, 590), (590, 126, 125, 591), (591, 125, 124, 592), (592, 124, 123, 593), (593, 123, 122, 594), (594, 122, 121, 595), (595, 121, 120, 596), (596, 120, 119, 597), (597, 119, 118, 598), (27, 608, 67, 4), (608, 618, 66, 67), (618, 628, 65, 66), (628, 638, 64, 65), (638, 648, 63, 64), (648, 658, 62, 63), (658, 668, 61, 62), (668, 678, 60, 61), (678, 688, 59, 60), (688, 698, 58, 59), (18, 599, 600, 19), (19, 600, 601, 20), (20, 601, 602, 21), (21, 602, 603, 22), (22, 603, 604, 23), (23, 604, 605, 24), (24, 605, 606, 25), (25, 606, 607, 26), (26, 607, 608, 27), (8, 9, 609, 599), (599, 609, 610, 600), (600, 610, 611, 601), (601, 611, 612, 602), (602, 612, 613, 603), (603, 613, 614, 604), (604, 614, 615, 605), (605, 615, 616, 606), (606, 616, 617, 607), (607, 617, 618, 608), (9, 10, 619, 609), (609, 619, 620, 610), (610, 620, 621, 611), (611, 621, 622, 612), (612, 622, 623, 613), (613, 623, 624, 614), (614, 624, 625, 615), (615, 625, 626, 616), (616, 626, 627, 617), (617, 627, 628, 618), (10, 11, 629, 619), (619, 629, 630, 620), (620, 630, 631, 621), (621, 631, 632, 622), (622, 632, 633, 623), (623, 633, 634, 624), (624, 634, 635, 625), (625, 635, 636, 626), (626, 636, 637, 627), (627, 637, 638, 628), (11, 12, 639, 629), (629, 639, 640, 630), (630, 640, 641, 631), (631, 641, 642, 632), (632, 642, 643, 633), (633, 643, 644, 634), (634, 644, 645, 635), (635, 645, 646, 636), (636, 646, 647, 637), (637, 647, 648, 638), (12, 13, 649, 639), (639, 649, 650, 640), (640, 650, 651, 641), (641, 651, 652, 642), (642, 652, 653, 643), (643, 653, 654, 644), (644, 654, 655, 645), (645, 655, 656, 646), (646, 656, 657, 647), (647, 657, 658, 648), (13, 14, 659, 649), (649, 659, 660, 650), (650, 660, 661, 651), (651, 661, 662, 652), (652, 662, 663, 653), (653, 663, 664, 654), (654, 664, 665, 655), (655, 665, 666, 656), (656, 666, 667, 657), (657, 667, 668, 658), (14, 15, 669, 659), (659, 669, 670, 660), (660, 670, 671, 661), (661, 671, 672, 662), (662, 672, 673, 663), (663, 673, 674, 664), (664, 674, 675, 665), (665, 675, 676, 666), (666, 676, 677, 667), (667, 677, 678, 668), (15, 16, 679, 669), (669, 679, 680, 670), (670, 680, 681, 671), (671, 681, 682, 672), (672, 682, 683, 673), (673, 683, 684, 674), (674, 684, 685, 675), (675, 685, 686, 676), (676, 686, 687, 677), (677, 687, 688, 678), (16, 17, 689, 679), (679, 689, 690, 680), (680, 690, 691, 681), (681, 691, 692, 682), (682, 692, 693, 683), (683, 693, 694, 684), (684, 694, 695, 685), (685, 695, 696, 686), (686, 696, 697, 687), (687, 697, 698, 688), (689, 38, 39, 690), (690, 39, 40, 691), (691, 40, 41, 692), (692, 41, 42, 693), (693, 42, 43, 694), (694, 43, 44, 695), (695, 44, 45, 696), (696, 45, 46, 697), (697, 46, 47, 698), (42, 332, 43), (43, 332, 333, 44), (332, 341, 333), (698, 47, 2, 58), (598, 118, 3, 117), (398, 117, 3, 77), (28, 0, 18, 218), (2, 68, 228, 58), (77, 3, 118, 318), (47, 336, 68, 2), (1, 48, 328, 38), (17, 408, 48, 1), (0, 28, 399, 8), (0, 8, 599, 18), (17, 1, 38, 689), (756, 705, 796, 1197), (786, 706, 826, 1026), (777, 703, 726, 926), (706, 786, 836, 806), (786, 785, 846, 836), (785, 784, 856, 846), (784, 783, 866, 856), (783, 782, 876, 866), (782, 781, 886, 876), (781, 780, 896, 886), (780, 779, 906, 896), (779, 778, 916, 906), (778, 777, 926, 916), (797, 827, 736, 704), (798, 828, 827, 797), (799, 829, 828, 798), (800, 830, 829, 799), (801, 831, 830, 800), (802, 832, 831, 801), (803, 833, 832, 802), (804, 834, 833, 803), (805, 835, 834, 804), (806, 836, 835, 805), (827, 837, 735, 736), (828, 838, 837, 827), (829, 839, 838, 828), (830, 840, 839, 829), (831, 841, 840, 830), (832, 842, 841, 831), (833, 843, 842, 832), (834, 844, 843, 833), (835, 845, 844, 834), (836, 846, 845, 835), (837, 847, 734, 735), (838, 848, 847, 837), (839, 849, 848, 838), (840, 850, 849, 839), (841, 851, 850, 840), (842, 852, 851, 841), (843, 853, 852, 842), (844, 854, 853, 843), (845, 855, 854, 844), (846, 856, 855, 845), (847, 857, 733, 734), (848, 858, 857, 847), (849, 859, 858, 848), (850, 860, 859, 849), (851, 861, 860, 850), (852, 862, 861, 851), (853, 863, 862, 852), (854, 864, 863, 853), (855, 865, 864, 854), (856, 866, 865, 855), (857, 867, 732, 733), (858, 868, 867, 857), (859, 869, 868, 858), (860, 870, 869, 859), (861, 871, 870, 860), (862, 872, 871, 861), (863, 873, 872, 862), (864, 874, 873, 863), (865, 875, 874, 864), (866, 876, 875, 865), (867, 877, 731, 732), (868, 878, 877, 867), (869, 879, 878, 868), (870, 880, 879, 869), (871, 881, 880, 870), (872, 882, 881, 871), (873, 883, 882, 872), (874, 884, 883, 873), (875, 885, 884, 874), (876, 886, 885, 875), (877, 887, 730, 731), (878, 888, 887, 877), (879, 889, 888, 878), (880, 890, 889, 879), (881, 891, 890, 880), (882, 892, 891, 881), (883, 893, 892, 882), (884, 894, 893, 883), (885, 895, 894, 884), (886, 896, 895, 885), (887, 897, 729, 730), (888, 898, 897, 887), (889, 899, 898, 888), (890, 900, 899, 889), (891, 901, 900, 890), (892, 902, 901, 891), (893, 903, 902, 892), (894, 904, 903, 893), (895, 905, 904, 894), (896, 906, 905, 895), (897, 907, 728, 729), (898, 908, 907, 897), (899, 909, 908, 898), (900, 910, 909, 899), (901, 911, 910, 900), (902, 912, 911, 901), (903, 913, 912, 902), (904, 914, 913, 903), (905, 915, 914, 904), (906, 916, 915, 905), (907, 917, 727, 728), (908, 918, 917, 907), (909, 919, 918, 908), (910, 920, 919, 909), (911, 921, 920, 910), (912, 922, 921, 911), (913, 923, 922, 912), (914, 924, 923, 913), (915, 925, 924, 914), (916, 926, 925, 915), (918, 718, 717, 917), (919, 719, 718, 918), (920, 720, 719, 919), (921, 721, 720, 920), (922, 722, 721, 921), (923, 723, 722, 922), (924, 724, 723, 923), (925, 725, 724, 924), (926, 726, 725, 925), (703, 777, 936, 766), (777, 778, 946, 936), (778, 779, 956, 946), (779, 780, 966, 956), (780, 781, 976, 966), (781, 782, 986, 976), (782, 783, 996, 986), (783, 784, 1006, 996), (784, 785, 1016, 1006), (785, 786, 1026, 1016), (758, 928, 927, 757), (759, 929, 928, 758), (760, 930, 929, 759), (761, 931, 930, 760), (762, 932, 931, 761), (763, 933, 932, 762), (764, 934, 933, 763), (765, 935, 934, 764), (766, 936, 935, 765), (927, 937, 768, 767), (928, 938, 937, 927), (929, 939, 938, 928), (930, 940, 939, 929), (931, 941, 940, 930), (932, 942, 941, 931), (933, 943, 942, 932), (934, 944, 943, 933), (935, 945, 944, 934), (936, 946, 945, 935), (937, 947, 769, 768), (938, 948, 947, 937), (939, 949, 948, 938), (940, 950, 949, 939), (941, 951, 950, 940), (942, 952, 951, 941), (943, 953, 952, 942), (944, 954, 953, 943), (945, 955, 954, 944), (946, 956, 955, 945), (947, 957, 770, 769), (948, 958, 957, 947), (949, 959, 958, 948), (950, 960, 959, 949), (951, 961, 960, 950), (952, 962, 961, 951), (953, 963, 962, 952), (954, 964, 963, 953), (955, 965, 964, 954), (956, 966, 965, 955), (957, 967, 771, 770), (958, 968, 967, 957), (959, 969, 968, 958), (960, 970, 969, 959), (961, 971, 970, 960), (962, 972, 971, 961), (963, 973, 972, 962), (964, 974, 973, 963), (965, 975, 974, 964), (966, 976, 975, 965), (967, 977, 772, 771), (968, 978, 977, 967), (969, 979, 978, 968), (970, 980, 979, 969), (971, 981, 980, 970), (972, 982, 981, 971), (973, 983, 982, 972), (974, 984, 983, 973), (975, 985, 984, 974), (976, 986, 985, 975), (977, 987, 773, 772), (978, 988, 987, 977), (979, 989, 988, 978), (980, 990, 989, 979), (981, 991, 990, 980), (982, 992, 991, 981), (983, 993, 992, 982), (984, 994, 993, 983), (985, 995, 994, 984), (986, 996, 995, 985), (987, 997, 774, 773), (988, 998, 997, 987), (989, 999, 998, 988), (990, 1000, 999, 989), (991, 1001, 1000, 990), (992, 1002, 1001, 991), (993, 1003, 1002, 992), (994, 1004, 1003, 993), (995, 1005, 1004, 994), (996, 1006, 1005, 995), (997, 1007, 775, 774), (998, 1008, 1007, 997), (999, 1009, 1008, 998), (1000, 1010, 1009, 999), (1001, 1011, 1010, 1000), (1002, 1012, 1011, 1001), (1003, 1013, 1012, 1002), (1004, 1014, 1013, 1003), (1005, 1015, 1014, 1004), (1006, 1016, 1015, 1005), (1007, 1017, 776, 775), (1008, 1018, 1017, 1007), (1009, 1019, 1018, 1008), (1010, 1020, 1019, 1009), (1011, 1021, 1020, 1010), (1012, 1022, 1021, 1011), (1013, 1023, 1022, 1012), (1014, 1024, 1023, 1013), (1015, 1025, 1024, 1014), (1016, 1026, 1025, 1015), (1018, 818, 817, 1017), (1019, 819, 818, 1018), (1020, 820, 819, 1019), (1021, 821, 820, 1020), (1022, 822, 821, 1021), (1023, 823, 822, 1022), (1024, 824, 823, 1023), (1025, 825, 824, 1024), (1026, 826, 825, 1025), (767, 768, 1043, 1035), (768, 769, 1049, 1043), (769, 770, 1053, 1049), (770, 771, 1059, 1053), (771, 772, 1065, 1059), (772, 773, 1071, 1065), (773, 774, 1077, 1071), (774, 775, 1087, 1077), (775, 776, 1097, 1087), (738, 1028, 1027, 737), (739, 1029, 1028, 738), (740, 1030, 1029, 739), (741, 1031, 1030, 740), (1039, 1056, 1046), (1056, 1055, 1051), (744, 1033, 1032, 743), (745, 1034, 1033, 744), (746, 1035, 1034, 745), (1027, 1036, 748, 747), (1028, 1037, 1036, 1027), (1029, 1038, 1037, 1028), (1030, 1039, 1038, 1029), (1031, 1039, 1030), (1033, 1041, 1040, 1032), (1034, 1042, 1041, 1033), (1035, 1043, 1042, 1034), (1036, 1044, 749, 748), (1037, 1045, 1044, 1036), (1038, 1046, 1045, 1037), (1042, 1048, 1047, 1041), (1043, 1049, 1048, 1042), (1044, 1050, 750, 749), (1045, 1051, 1050, 1044), (1052, 1058, 1057), (1039, 1046, 1038), (1041, 1047, 1040), (1049, 1053, 1052, 1048), (1050, 1054, 751, 750), (1051, 1055, 1054, 1050), (1048, 1052, 1057, 1047), (1053, 1059, 1058, 1052), (1054, 1060, 752, 751), (1055, 1061, 1060, 1054), (1056, 1062, 1061, 1055), (1058, 1064, 1063, 1057), (1059, 1065, 1064, 1058), (1060, 1066, 753, 752), (1061, 1067, 1066, 1060), (1062, 1068, 1067, 1061), (1064, 1070, 1069, 1063), (1065, 1071, 1070, 1064), (1066, 1072, 754, 753), (1067, 1073, 1072, 1066), (1068, 1074, 1073, 1067), (1070, 1076, 1075, 1069), (1071, 1077, 1076, 1070), (1072, 1078, 755, 754), (1073, 1079, 1078, 1072), (1074, 1080, 1079, 1073), (1047, 1057, 1040), (1046, 1056, 1051, 1045), (1076, 1086, 1085, 1075), (1077, 1087, 1086, 1076), (1078, 1088, 756, 755), (1079, 1089, 1088, 1078), (1080, 1090, 1089, 1079), (1081, 1091, 1090, 1080), (1082, 1092, 1091, 1081), (1083, 1093, 1092, 1082), (1084, 1094, 1093, 1083), (1085, 1095, 1094, 1084), (1086, 1096, 1095, 1085), (1087, 1097, 1096, 1086), (1088, 807, 705, 756), (1089, 808, 807, 1088), (1090, 809, 808, 1089), (1091, 810, 809, 1090), (1092, 811, 810, 1091), (1093, 812, 811, 1092), (1094, 813, 812, 1093), (1095, 814, 813, 1094), (1096, 815, 814, 1095), (1097, 816, 815, 1096), (747, 748, 1117, 1107), (748, 749, 1127, 1117), (749, 750, 1137, 1127), (750, 751, 1147, 1137), (751, 752, 1157, 1147), (752, 753, 1167, 1157), (753, 754, 1177, 1167), (754, 755, 1187, 1177), (755, 756, 1197, 1187), (708, 1099, 1098, 707), (709, 1100, 1099, 708), (710, 1101, 1100, 709), (711, 1102, 1101, 710), (712, 1103, 1102, 711), (713, 1104, 1103, 712), (714, 1105, 1104, 713), (715, 1106, 1105, 714), (716, 1107, 1106, 715), (1098, 1108, 728, 727), (1099, 1109, 1108, 1098), (1100, 1110, 1109, 1099), (1101, 1111, 1110, 1100), (1102, 1112, 1111, 1101), (1103, 1113, 1112, 1102), (1104, 1114, 1113, 1103), (1105, 1115, 1114, 1104), (1106, 1116, 1115, 1105), (1107, 1117, 1116, 1106), (1108, 1118, 729, 728), (1109, 1119, 1118, 1108), (1110, 1120, 1119, 1109), (1111, 1121, 1120, 1110), (1112, 1122, 1121, 1111), (1113, 1123, 1122, 1112), (1114, 1124, 1123, 1113), (1115, 1125, 1124, 1114), (1116, 1126, 1125, 1115), (1117, 1127, 1126, 1116), (1118, 1128, 730, 729), (1119, 1129, 1128, 1118), (1120, 1130, 1129, 1119), (1121, 1131, 1130, 1120), (1122, 1132, 1131, 1121), (1123, 1133, 1132, 1122), (1124, 1134, 1133, 1123), (1125, 1135, 1134, 1124), (1126, 1136, 1135, 1125), (1127, 1137, 1136, 1126), (1128, 1138, 731, 730), (1129, 1139, 1138, 1128), (1130, 1140, 1139, 1129), (1131, 1141, 1140, 1130), (1132, 1142, 1141, 1131), (1133, 1143, 1142, 1132), (1134, 1144, 1143, 1133), (1135, 1145, 1144, 1134), (1136, 1146, 1145, 1135), (1137, 1147, 1146, 1136), (1138, 1148, 732, 731), (1139, 1149, 1148, 1138), (1140, 1150, 1149, 1139), (1141, 1151, 1150, 1140), (1142, 1152, 1151, 1141), (1143, 1153, 1152, 1142), (1144, 1154, 1153, 1143), (1145, 1155, 1154, 1144), (1146, 1156, 1155, 1145), (1147, 1157, 1156, 1146), (1148, 1158, 733, 732), (1149, 1159, 1158, 1148), (1150, 1160, 1159, 1149), (1151, 1161, 1160, 1150), (1152, 1162, 1161, 1151), (1153, 1163, 1162, 1152), (1154, 1164, 1163, 1153), (1155, 1165, 1164, 1154), (1156, 1166, 1165, 1155), (1157, 1167, 1166, 1156), (1158, 1168, 734, 733), (1159, 1169, 1168, 1158), (1160, 1170, 1169, 1159), (1161, 1171, 1170, 1160), (1162, 1172, 1171, 1161), (1163, 1173, 1172, 1162), (1164, 1174, 1173, 1163), (1165, 1175, 1174, 1164), (1166, 1176, 1175, 1165), (1167, 1177, 1176, 1166), (1168, 1178, 735, 734), (1169, 1179, 1178, 1168), (1170, 1180, 1179, 1169), (1171, 1181, 1180, 1170), (1172, 1182, 1181, 1171), (1173, 1183, 1182, 1172), (1174, 1184, 1183, 1173), (1175, 1185, 1184, 1174), (1176, 1186, 1185, 1175), (1177, 1187, 1186, 1176), (1178, 1188, 736, 735), (1179, 1189, 1188, 1178), (1180, 1190, 1189, 1179), (1181, 1191, 1190, 1180), (1182, 1192, 1191, 1181), (1183, 1193, 1192, 1182), (1184, 1194, 1193, 1183), (1185, 1195, 1194, 1184), (1186, 1196, 1195, 1185), (1187, 1197, 1196, 1186), (1188, 787, 704, 736), (1189, 788, 787, 1188), (1190, 789, 788, 1189), (1191, 790, 789, 1190), (1192, 791, 790, 1191), (1193, 792, 791, 1192), (1194, 793, 792, 1193), (1195, 794, 793, 1194), (1196, 795, 794, 1195), (1197, 796, 795, 1196), (705, 807, 1207, 796), (807, 808, 1217, 1207), (808, 809, 1227, 1217), (809, 810, 1237, 1227), (810, 811, 1247, 1237), (811, 812, 1257, 1247), (812, 813, 1267, 1257), (813, 814, 1277, 1267), (814, 815, 1287, 1277), (815, 816, 1297, 1287), (787, 1198, 797, 704), (788, 1199, 1198, 787), (789, 1200, 1199, 788), (790, 1201, 1200, 789), (791, 1202, 1201, 790), (792, 1203, 1202, 791), (793, 1204, 1203, 792), (794, 1205, 1204, 793), (795, 1206, 1205, 794), (796, 1207, 1206, 795), (1198, 1208, 798, 797), (1199, 1209, 1208, 1198), (1200, 1210, 1209, 1199), (1201, 1211, 1210, 1200), (1202, 1212, 1211, 1201), (1203, 1213, 1212, 1202), (1204, 1214, 1213, 1203), (1205, 1215, 1214, 1204), (1206, 1216, 1215, 1205), (1207, 1217, 1216, 1206), (1208, 1218, 799, 798), (1209, 1219, 1218, 1208), (1210, 1220, 1219, 1209), (1211, 1221, 1220, 1210), (1212, 1222, 1221, 1211), (1213, 1223, 1222, 1212), (1214, 1224, 1223, 1213), (1215, 1225, 1224, 1214), (1216, 1226, 1225, 1215), (1217, 1227, 1226, 1216), (1218, 1228, 800, 799), (1219, 1229, 1228, 1218), (1220, 1230, 1229, 1219), (1221, 1231, 1230, 1220), (1222, 1232, 1231, 1221), (1223, 1233, 1232, 1222), (1224, 1234, 1233, 1223), (1225, 1235, 1234, 1224), (1226, 1236, 1235, 1225), (1227, 1237, 1236, 1226), (1228, 1238, 801, 800), (1229, 1239, 1238, 1228), (1230, 1240, 1239, 1229), (1231, 1241, 1240, 1230), (1232, 1242, 1241, 1231), (1233, 1243, 1242, 1232), (1234, 1244, 1243, 1233), (1235, 1245, 1244, 1234), (1236, 1246, 1245, 1235), (1237, 1247, 1246, 1236), (1238, 1248, 802, 801), (1239, 1249, 1248, 1238), (1240, 1250, 1249, 1239), (1241, 1251, 1250, 1240), (1242, 1252, 1251, 1241), (1243, 1253, 1252, 1242), (1244, 1254, 1253, 1243), (1245, 1255, 1254, 1244), (1246, 1256, 1255, 1245), (1247, 1257, 1256, 1246), (1248, 1258, 803, 802), (1249, 1259, 1258, 1248), (1250, 1260, 1259, 1249), (1251, 1261, 1260, 1250), (1252, 1262, 1261, 1251), (1253, 1263, 1262, 1252), (1254, 1264, 1263, 1253), (1255, 1265, 1264, 1254), (1256, 1266, 1265, 1255), (1257, 1267, 1266, 1256), (1258, 1268, 804, 803), (1259, 1269, 1268, 1258), (1260, 1270, 1269, 1259), (1261, 1271, 1270, 1260), (1262, 1272, 1271, 1261), (1263, 1273, 1272, 1262), (1264, 1274, 1273, 1263), (1265, 1275, 1274, 1264), (1266, 1276, 1275, 1265), (1267, 1277, 1276, 1266), (1268, 1278, 805, 804), (1269, 1279, 1278, 1268), (1270, 1280, 1279, 1269), (1271, 1281, 1280, 1270), (1272, 1282, 1281, 1271), (1273, 1283, 1282, 1272), (1274, 1284, 1283, 1273), (1275, 1285, 1284, 1274), (1276, 1286, 1285, 1275), (1277, 1287, 1286, 1276), (1278, 1288, 806, 805), (1279, 1289, 1288, 1278), (1280, 1290, 1289, 1279), (1281, 1291, 1290, 1280), (1282, 1292, 1291, 1281), (1283, 1293, 1292, 1282), (1284, 1294, 1293, 1283), (1285, 1295, 1294, 1284), (1286, 1296, 1295, 1285), (1287, 1297, 1296, 1286), (1288, 826, 706, 806), (1289, 825, 826, 1288), (1290, 824, 825, 1289), (1291, 823, 824, 1290), (1292, 822, 823, 1291), (1293, 821, 822, 1292), (1294, 820, 821, 1293), (1295, 819, 820, 1294), (1296, 818, 819, 1295), (1297, 817, 818, 1296), (703, 766, 1307, 726), (766, 765, 1317, 1307), (765, 764, 1327, 1317), (764, 763, 1337, 1327), (763, 762, 1347, 1337), (762, 761, 1357, 1347), (761, 760, 1367, 1357), (760, 759, 1377, 1367), (759, 758, 1387, 1377), (758, 757, 1397, 1387), (718, 1299, 1298, 717), (719, 1300, 1299, 718), (720, 1301, 1300, 719), (721, 1302, 1301, 720), (722, 1303, 1302, 721), (723, 1304, 1303, 722), (724, 1305, 1304, 723), (725, 1306, 1305, 724), (726, 1307, 1306, 725), (1298, 1308, 708, 707), (1299, 1309, 1308, 1298), (1300, 1310, 1309, 1299), (1301, 1311, 1310, 1300), (1302, 1312, 1311, 1301), (1303, 1313, 1312, 1302), (1304, 1314, 1313, 1303), (1305, 1315, 1314, 1304), (1306, 1316, 1315, 1305), (1307, 1317, 1316, 1306), (1308, 1318, 709, 708), (1309, 1319, 1318, 1308), (1310, 1320, 1319, 1309), (1311, 1321, 1320, 1310), (1312, 1322, 1321, 1311), (1313, 1323, 1322, 1312), (1314, 1324, 1323, 1313), (1315, 1325, 1324, 1314), (1316, 1326, 1325, 1315), (1317, 1327, 1326, 1316), (1318, 1328, 710, 709), (1319, 1329, 1328, 1318), (1320, 1330, 1329, 1319), (1321, 1331, 1330, 1320), (1322, 1332, 1331, 1321), (1323, 1333, 1332, 1322), (1324, 1334, 1333, 1323), (1325, 1335, 1334, 1324), (1326, 1336, 1335, 1325), (1327, 1337, 1336, 1326), (1328, 1338, 711, 710), (1329, 1339, 1338, 1328), (1330, 1340, 1339, 1329), (1331, 1341, 1340, 1330), (1332, 1342, 1341, 1331), (1333, 1343, 1342, 1332), (1334, 1344, 1343, 1333), (1335, 1345, 1344, 1334), (1336, 1346, 1345, 1335), (1337, 1347, 1346, 1336), (1338, 1348, 712, 711), (1339, 1349, 1348, 1338), (1340, 1350, 1349, 1339), (1341, 1351, 1350, 1340), (1342, 1352, 1351, 1341), (1343, 1353, 1352, 1342), (1344, 1354, 1353, 1343), (1345, 1355, 1354, 1344), (1346, 1356, 1355, 1345), (1347, 1357, 1356, 1346), (1348, 1358, 713, 712), (1349, 1359, 1358, 1348), (1350, 1360, 1359, 1349), (1351, 1361, 1360, 1350), (1352, 1362, 1361, 1351), (1353, 1363, 1362, 1352), (1354, 1364, 1363, 1353), (1355, 1365, 1364, 1354), (1356, 1366, 1365, 1355), (1357, 1367, 1366, 1356), (1358, 1368, 714, 713), (1359, 1369, 1368, 1358), (1360, 1370, 1369, 1359), (1361, 1371, 1370, 1360), (1362, 1372, 1371, 1361), (1363, 1373, 1372, 1362), (1364, 1374, 1373, 1363), (1365, 1375, 1374, 1364), (1366, 1376, 1375, 1365), (1367, 1377, 1376, 1366), (1368, 1378, 715, 714), (1369, 1379, 1378, 1368), (1370, 1380, 1379, 1369), (1371, 1381, 1380, 1370), (1372, 1382, 1381, 1371), (1373, 1383, 1382, 1372), (1374, 1384, 1383, 1373), (1375, 1385, 1384, 1374), (1376, 1386, 1385, 1375), (1377, 1387, 1386, 1376), (1378, 1388, 716, 715), (1379, 1389, 1388, 1378), (1380, 1390, 1389, 1379), (1381, 1391, 1390, 1380), (1382, 1392, 1391, 1381), (1383, 1393, 1392, 1382), (1384, 1394, 1393, 1383), (1385, 1395, 1394, 1384), (1386, 1396, 1395, 1385), (1387, 1397, 1396, 1386), (1389, 738, 737, 1388), (1390, 739, 738, 1389), (1391, 740, 739, 1390), (1392, 741, 740, 1391), (1393, 742, 741, 1392), (1394, 743, 742, 1393), (1395, 744, 743, 1394), (1396, 745, 744, 1395), (1397, 746, 745, 1396), (742, 1031, 741), (743, 1032, 1031, 742), (1032, 1040, 1031), (757, 701, 746, 1397), (816, 702, 817, 1297), (776, 702, 816, 1097), (917, 717, 699, 727), (757, 927, 767, 701), (1017, 817, 702, 776), (701, 767, 1035, 746), (737, 1027, 747, 700), (700, 747, 1107, 716), (707, 1098, 727, 699), (717, 1298, 707, 699), (1388, 737, 700, 716), (381, 382, 1081, 1080), (382, 383, 1082, 1081), (383, 384, 1083, 1082), (384, 385, 1084, 1083), (385, 386, 1085, 1084), (340, 357, 1056, 1039), (332, 340, 1039, 1031), (358, 341, 1040, 1057), (357, 363, 1062, 1056), (364, 358, 1057, 1063), (363, 369, 1068, 1062), (370, 364, 1063, 1069), (369, 375, 1074, 1068), (376, 370, 1069, 1075), (375, 381, 1080, 1074), (386, 376, 1075, 1085), (341, 332, 1031, 1040)])
me_cube.materials.append(mat_material)
me_cube.use_remesh_preserve_volume = False
me_cube.use_remesh_preserve_attributes = False
me_cube.use_mirror_vertex_groups = False
me_cube.update()

# ---- objects
ob_window = bpy.data.objects.new('Window', me_cube_001)
ob_building = bpy.data.objects.new('Building', me_cube)
ob_camera = bpy.data.objects.new('Camera', cam_camera)

# ---- transforms, parenting, visibility, modifiers, constraints
ob_window.location = (0.0, -4.511, 0.0)
ob_window.scale = (-3.68, -3.68, -3.68)
ob_window.lock_rotations_4d = False
ob_window.empty_display_type = 'ARROWS'
ob_window.lineart.crease_threshold = 0.0
ob_building.location = (0.0, 0.0, 0.0)
ob_building.scale = (-3.68, -3.68, -3.68)
ob_building.lock_rotations_4d = False
ob_building.empty_display_type = 'ARROWS'
ob_building.lineart.crease_threshold = 0.0
ob_camera.location = (-2.882, -2.526, 1.51)
ob_camera.rotation_euler = (1.263, 0.01082, -0.8273)
ob_camera.lock_rotations_4d = False
ob_camera.empty_display_type = 'ARROWS'
ob_camera.color = (0.0, 0.0, 0.0, 0.0)
ob_camera.display_type = 'WIRE'
ob_camera.lineart.crease_threshold = 0.0

# ---- collection membership
col_collection_1.objects.link(ob_window)
col_collection_1.objects.link(ob_building)
col_collection_1.objects.link(ob_camera)

# ---- scene / render settings (as saved in the file)
scene.camera = ob_camera
scene.frame_start = 1; scene.frame_end = 250; scene.frame_set(1)
scene.render.engine = 'CYCLES'
scene.render.resolution_percentage = 50
scene.render.dither_intensity = 0.0
scene.cycles.use_denoising = False
scene.cycles.samples = 100
scene.cycles.sampling_pattern = 'TABULATED_SOBOL'
scene.cycles.light_sampling_threshold = 0.0
scene.cycles.use_adaptive_sampling = False
scene.cycles.use_light_tree = False
scene.cycles.caustics_reflective = False
scene.cycles.blur_glossy = 0.0
scene.cycles.max_bounces = 8
scene.cycles.diffuse_bounces = 8
scene.cycles.transmission_bounces = 8
scene.cycles.volume_bounces = 2
scene.cycles.pixel_filter_type = 'GAUSSIAN'
scene.cycles.sample_clamp_indirect = 0.0
scene.view_settings.view_transform = 'Standard'
bpy.context.view_layer.update()
